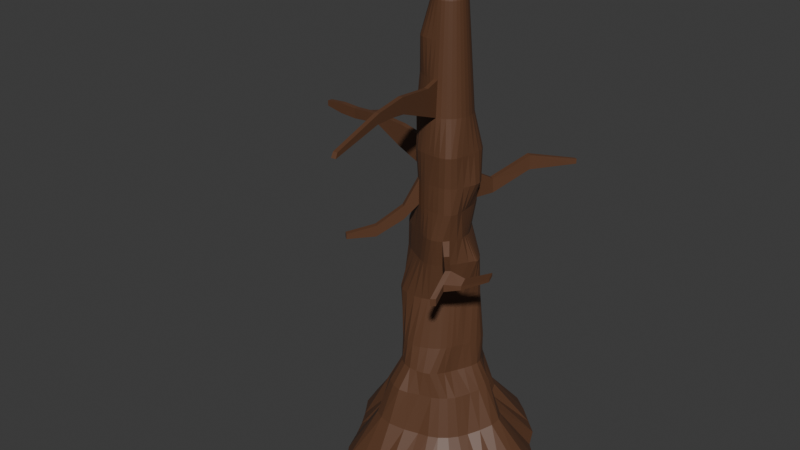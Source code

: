 # Source: deadTree.blend  (saved by Blender 4.5.90; exported with 4.5.12 LTS)
import bpy
from mathutils import Matrix  # noqa: F401  (used for matrix-valued properties, if any)

bpy.ops.wm.read_factory_settings(use_empty=True)
scene = bpy.context.scene
scene.name = 'Scene'

# ---- collections
col_collection = bpy.data.collections.new('Collection'); scene.collection.children.link(col_collection)

# ---- materials (node trees are filled in below, after node groups)
mat_material_001 = bpy.data.materials.new('Material.001')

# ---- material node trees
mat_material_001.use_nodes = True; mat_material_001.node_tree.nodes.clear()
_N = mat_material_001.node_tree.nodes; _L = mat_material_001.node_tree.links
n0 = _N.new('ShaderNodeBsdfPrincipled'); n0.name = 'Principled BSDF'; n0.location = (-200, 100)
n0.inputs[0].default_value = (0.114, 0.04913, 0.02367, 1.0)
n1 = _N.new('ShaderNodeOutputMaterial'); n1.name = 'Material Output'; n1.location = (200, 100)
_L.new(n0.outputs[0], n1.inputs[0])
n1.is_active_output = True

# ---- world
world_world = bpy.data.worlds.new('World'); scene.world = world_world
world_world.use_nodes = True; world_world.node_tree.nodes.clear()
_N = world_world.node_tree.nodes; _L = world_world.node_tree.links
n0 = _N.new('ShaderNodeOutputWorld'); n0.name = 'World Output'; n0.location = (200, 100)
n1 = _N.new('ShaderNodeBackground'); n1.name = 'Background'; n1.location = (-200, 100)
n1.inputs[0].default_value = (0.05088, 0.05088, 0.05088, 1.0)
_L.new(n1.outputs[0], n0.inputs[0])
n0.is_active_output = True
world_world.color = (0.05088, 0.05088, 0.05088)
world_world.sun_shadow_jitter_overblur = 0.0

# ---- meshes
me_cylinder = bpy.data.meshes.new('Cylinder')
me_cylinder.from_pydata([(0.101, 1.405, 1.171), (-0.01739, 1.192, 1.702), (0.315, 1.255, 1.111), (0.1921, 1.066, 1.665), (0.4343, 1.066, 1.049), (0.4295, 0.917, 1.611), (0.5892, 0.894, 1.018), (0.6101, 0.7634, 1.59), (0.7489, 0.7101, 1.018), (0.7069, 0.6089, 1.59), (0.9215, 0.5631, 1.05), (0.7782, 0.4743, 1.598), (1.065, 0.4272, 1.079), (0.8294, 0.3515, 1.604), (1.102, 0.2436, 1.072), (0.84, 0.2224, 1.6), (1.053, 0.03701, 1.043), (0.7912, 0.07212, 1.584), (0.9548, -0.173, 1.008), (0.6993, -0.0858, 1.562), (0.8681, -0.3589, 0.9929), (0.6022, -0.2334, 1.544), (0.7803, -0.5214, 0.9924), (0.5296, -0.3756, 1.545), (0.6636, -0.6636, 0.9924), (0.4664, -0.5408, 1.564), (0.5214, -0.7803, 0.9924), (0.3871, -0.7214, 1.59), (0.356, -0.8829, 0.9989), (0.2766, -0.8489, 1.607), (0.1118, -1.018, 1.045), (0.1351, -0.9185, 1.615), (-0.09706, -1.205, 1.117), (-0.02501, -0.9643, 1.627), (-0.2858, -1.281, 1.155), (-0.2007, -0.9892, 1.646), (-0.5036, -1.228, 1.163), (-0.3943, -0.9428, 1.651), (-0.7084, -1.1, 1.154), (-0.5551, -0.836, 1.644), (-0.8482, -0.9087, 1.126), (-0.6676, -0.7027, 1.637), (-0.851, -0.6319, 1.065), (-0.7257, -0.515, 1.62), (-0.9582, -0.355, 1.041), (-0.8289, -0.2951, 1.615), (-1.16, -0.1654, 1.085), (-0.9434, -0.1171, 1.625), (-1.188, 0.0184, 1.093), (-0.9519, 0.02749, 1.621), (-1.106, 0.1868, 1.068), (-0.877, 0.1493, 1.604), (-0.9401, 0.3692, 1.028), (-0.736, 0.2661, 1.579), (-0.8228, 0.6195, 1.037), (-0.6112, 0.5177, 1.59), (-0.7851, 0.8882, 1.1), (-0.5513, 0.881, 1.657), (-0.6583, 1.119, 1.148), (-0.4691, 1.083, 1.697), (-0.4449, 1.308, 1.181), (-0.3479, 1.194, 1.715), (-0.1853, 1.414, 1.192), (-0.1963, 1.234, 1.718), (0.02337, 0.7008, 3.379), (0.1674, 0.7122, 3.38), (0.3303, 0.7021, 3.378), (0.4907, 0.6432, 3.373), (0.6087, 0.5616, 3.37), (0.6773, 0.4731, 3.369), (0.69, 0.3727, 3.371), (0.6411, 0.2606, 3.373), (0.5666, 0.1337, 3.376), (0.5099, -0.01495, 3.375), (0.4301, -0.1362, 3.371), (0.3605, -0.2336, 3.368), (0.2958, -0.3167, 3.367), (0.2297, -0.388, 3.366), (0.1613, -0.4534, 3.365), (0.08061, -0.5134, 3.365), (-0.02779, -0.5603, 3.365), (-0.1671, -0.6187, 3.367), (-0.3492, -0.6572, 3.369), (-0.5749, -0.6477, 3.374), (-0.7642, -0.5927, 3.379), (-0.8773, -0.4919, 3.385), (-0.917, -0.3503, 3.391), (-0.9039, -0.1654, 3.395), (-0.8991, 0.07379, 3.389), (-0.8394, 0.2551, 3.377), (-0.7697, 0.3625, 3.369), (-0.6881, 0.4409, 3.363), (-0.5845, 0.5051, 3.358), (-0.4558, 0.5716, 3.357), (-0.2947, 0.6436, 3.367), (-0.123, 0.6876, 3.376), (0.007704, 0.6338, 6.954), (0.1459, 0.6335, 6.956), (0.2885, 0.6161, 6.958), (0.425, 0.5787, 6.96), (0.5433, 0.5176, 6.962), (0.633, 0.4306, 6.964), (0.6876, 0.3192, 6.963), (0.7057, 0.1881, 6.962), (0.6912, 0.04424, 6.959), (0.6597, -0.1185, 6.958), (0.6252, -0.2854, 6.959), (0.5869, -0.4277, 6.961), (0.52, -0.5369, 6.963), (0.4175, -0.6065, 6.962), (0.2869, -0.6381, 6.959), (0.1423, -0.6407, 6.956), (0.002296, -0.6307, 6.954), (-0.1262, -0.6203, 6.954), (-0.2557, -0.5984, 6.955), (-0.3758, -0.5537, 6.955), (-0.4727, -0.4773, 6.955), (-0.5414, -0.3711, 6.955), (-0.5863, -0.2474, 6.954), (-0.6156, -0.1225, 6.954), (-0.6276, 5.549e-09, 6.954), (-0.6155, 0.1224, 6.954), (-0.5798, 0.2402, 6.954), (-0.5218, 0.3487, 6.954), (-0.4438, 0.4438, 6.954), (-0.3487, 0.5218, 6.954), (-0.2402, 0.5798, 6.954), (-0.1214, 0.6164, 6.954), (0.0759, 1.536, 0.2654), (0.3761, 1.549, 0.2892), (0.5596, 1.404, 0.2391), (0.667, 1.124, 0.127), (0.8431, 0.8749, 0.08002), (1.103, 0.7101, 0.1355), (1.358, 0.5227, 0.2188), (1.489, 0.2844, 0.2527), (1.469, 0.02814, 0.2253), (1.31, -0.2281, 0.1457), (1.137, -0.4679, 0.08468), (1.017, -0.6796, 0.08064), (0.8649, -0.8649, 0.08064), (0.6796, -1.017, 0.08064), (0.4616, -1.118, 0.07429), (0.2053, -1.165, 0.06253), (-0.05257, -1.37, 0.1723), (-0.3655, -1.539, 0.2959), (-0.6371, -1.506, 0.3257), (-0.8706, -1.37, 0.3195), (-1.022, -1.105, 0.2507), (-0.9539, -0.6807, 0.07042), (-1.238, -0.4631, 0.1499), (-1.552, -0.2684, 0.2841), (-1.612, -0.005112, 0.3065), (-1.444, 0.2264, 0.2207), (-1.133, 0.4197, 0.07801), (-1.11, 0.8103, 0.1749), (-1.084, 1.154, 0.292), (-0.9215, 1.348, 0.3194), (-0.6743, 1.452, 0.3046), (-0.3124, 1.452, 0.2393), (-2.832e-07, 0.3892, 10.23), (0.07593, 0.3817, 10.23), (0.1489, 0.3596, 10.23), (0.2162, 0.3236, 10.23), (0.2752, 0.2752, 10.23), (0.3236, 0.2162, 10.23), (0.3596, 0.1489, 10.23), (0.3817, 0.07593, 10.23), (0.3892, 8.394e-09, 10.23), (0.3817, -0.07593, 10.23), (0.3596, -0.1489, 10.23), (0.3236, -0.2162, 10.23), (0.2752, -0.2752, 10.23), (0.2162, -0.3238, 10.23), (0.1484, -0.3614, 10.23), (0.07448, -0.3863, 10.23), (-0.002322, -0.3965, 10.24), (-0.07881, -0.3908, 10.24), (-0.1518, -0.3687, 10.24), (-0.2186, -0.3311, 10.24), (-0.2767, -0.28, 10.23), (-0.3243, -0.2182, 10.23), (-0.3597, -0.1492, 10.23), (-0.3817, -0.07593, 10.23), (-0.3892, 8.394e-09, 10.23), (-0.3817, 0.07593, 10.23), (-0.3596, 0.1489, 10.23), (-0.3236, 0.2162, 10.23), (-0.2752, 0.2752, 10.23), (-0.2162, 0.3236, 10.23), (-0.1489, 0.3596, 10.23), (-0.07593, 0.3817, 10.23), (0.546, 0.1234, 4.958), (0.5668, 0.053, 4.967), (-0.5088, -0.4451, 4.988), (-0.6909, -0.3474, 4.989), (0.581, -0.01248, 4.978), (-0.8619, -0.2248, 4.99), (0.5945, -0.08448, 4.988), (-0.972, -0.07537, 4.991), (0.6057, -0.1788, 4.993), (-1.004, 0.08166, 4.99), (0.564, -0.3159, 4.991), (-0.977, 0.2282, 4.989), (0.4773, -0.4745, 4.99), (-0.9063, 0.3564, 4.989), (0.3819, -0.6003, 4.991), (-0.7992, 0.4617, 4.988), (0.2701, -0.678, 4.992), (0.02949, 0.7498, 4.986), (0.139, 0.7232, 4.986), (-0.6553, 0.539, 4.988), (0.1477, -0.7085, 4.991), (0.2337, 0.6521, 4.984), (-0.4781, 0.6032, 4.988), (0.01762, -0.6947, 4.99), (0.3275, 0.5316, 4.974), (-0.2885, 0.6808, 4.988), (-0.1141, -0.6482, 4.989), (0.4247, 0.3712, 4.96), (-0.1088, 0.7353, 4.986), (-0.2384, -0.5872, 4.988), (0.5039, 0.222, 4.954), (-0.3585, -0.5222, 4.988), (0.7342, 0.2739, 6.261), (-0.4438, -0.4438, 6.255), (0.0006418, 0.6282, 6.255), (0.7885, 0.1403, 6.259), (-0.5218, -0.3487, 6.255), (0.7758, 0.01439, 6.255), (-0.5798, -0.2402, 6.255), (0.7219, -0.1104, 6.251), (-0.6155, -0.1224, 6.255), (0.6547, -0.2474, 6.249), (-0.6276, 5.549e-09, 6.255), (0.5919, -0.3934, 6.251), (-0.6155, 0.1224, 6.255), (0.5122, -0.5193, 6.254), (-0.5798, 0.2402, 6.255), (0.395, -0.5882, 6.256), (-0.5218, 0.3487, 6.255), (0.261, -0.6141, 6.256), (0.1283, 0.621, 6.256), (-0.4438, 0.4438, 6.255), (0.1271, -0.6228, 6.255), (0.2581, 0.5959, 6.257), (-0.3487, 0.5218, 6.255), (-6.054e-07, -0.6276, 6.255), (0.3836, 0.5521, 6.258), (-0.2402, 0.5798, 6.255), (-0.1224, -0.6155, 6.255), (0.5012, 0.487, 6.26), (-0.1224, 0.6155, 6.255), (-0.2402, -0.5798, 6.255), (0.6244, 0.3951, 6.261), (-0.3487, -0.5218, 6.255), (0.8246, 0.1345, 4.363), (-0.7257, -0.3248, 4.341), (0.8175, 0.09303, 4.369), (-0.9108, -0.1802, 4.346), (0.7896, 0.05481, 4.378), (-1.004, -0.02138, 4.343), (0.7083, -0.06356, 4.371), (-1.025, 0.1327, 4.338), (0.533, -0.2712, 4.348), (-1.009, 0.2848, 4.332), (0.4279, -0.4146, 4.338), (-0.9613, 0.4254, 4.327), (0.3223, -0.5075, 4.334), (-0.8753, 0.5404, 4.323), (0.2182, -0.5787, 4.332), (0.1926, 0.7817, 4.345), (-0.7358, 0.6146, 4.322), (0.1127, -0.6265, 4.328), (0.3193, 0.7324, 4.355), (-0.5199, 0.6192, 4.322), (-0.0005588, -0.6428, 4.326), (0.5174, 0.5777, 4.37), (-0.266, 0.6072, 4.321), (-0.1212, -0.6269, 4.325), (0.6865, 0.3891, 4.374), (-0.05461, 0.6995, 4.33), (-0.2397, -0.5851, 4.325), (0.7684, 0.2799, 4.369), (-0.367, -0.5206, 4.326), (0.8071, 0.197, 4.364), (-0.5302, -0.4356, 4.332), (0.08231, 0.7675, 4.338), (0.3938, 0.8113, 2.197), (0.561, 0.7418, 2.186), (0.5104, -0.3428, 2.184), (0.4409, -0.4524, 2.184), (-0.6594, -0.6796, 2.188), (-0.7567, -0.5283, 2.186), (-0.568, 1.019, 2.225), (-0.4387, 1.09, 2.232), (0.7843, 0.2419, 2.188), (0.7209, 0.07952, 2.187), (-0.05461, -0.806, 2.189), (-0.2371, -0.8498, 2.188), (-0.9188, 0.2491, 2.204), (-0.8352, 0.4808, 2.202), (0.6796, 0.6423, 2.183), (0.3538, -0.5564, 2.186), (-0.7778, -0.3304, 2.182), (-0.2734, 1.092, 2.235), (0.6366, -0.07912, 2.184), (-0.3966, -0.838, 2.187), (-0.7207, 0.709, 2.206), (0.7629, 0.5283, 2.186), (0.247, -0.646, 2.188), (-0.8233, -0.1201, 2.189), (-0.0636, 1.015, 2.232), (0.1614, 0.8802, 2.218), (0.5661, -0.2243, 2.184), (-0.534, -0.7807, 2.187), (-0.6616, 0.8922, 2.216), (0.7995, 0.3943, 2.188), (0.1154, -0.727, 2.189), (-0.8844, 0.05629, 2.199), (0.6535, -0.7039, 4.761), (0.566, -0.7881, 4.76), (0.642, -0.6893, 4.343), (0.5562, -0.7701, 4.342), (1.183, -1.338, 4.872), (1.088, -1.422, 4.874), (1.181, -1.335, 4.702), (1.088, -1.422, 4.704), (1.262, -1.938, 4.495), (1.167, -2.016, 4.495), (1.262, -1.938, 4.325), (1.167, -2.016, 4.325), (-2.059, 0.2695, 7.11), (-2.072, 0.1471, 7.11), (-2.121, 0.1471, 6.888), (-2.109, 0.2695, 6.888), (-2.903, 0.3998, 7.014), (-2.915, 0.2774, 7.014), (-2.915, 0.2774, 6.764), (-2.903, 0.3998, 6.764), (-1.372, 0.1958, 6.535), (-1.322, 0.1958, 7.074), (-1.334, 0.0734, 7.074), (-1.384, 0.0734, 6.535), (-3.84, 0.4921, 6.955), (-3.852, 0.3697, 6.955), (-3.852, 0.3697, 6.824), (-3.84, 0.4921, 6.824), (-0.4853, 0.1915, 8.607), (-0.4233, 0.2817, 8.606), (0.2819, -0.4219, 8.606), (0.1942, -0.4688, 8.606), (-5.344e-07, 0.5075, 8.606), (0.099, 0.4977, 8.606), (-0.3588, 0.3588, 8.606), (0.099, -0.4977, 8.606), (0.1942, 0.4688, 8.606), (-0.2819, 0.4219, 8.606), (-5.344e-07, -0.5075, 8.606), (0.2819, 0.4219, 8.606), (-0.1942, 0.4688, 8.606), (-0.099, -0.4977, 8.606), (0.3588, 0.3588, 8.606), (-0.099, 0.4977, 8.606), (-0.2016, -0.4732, 8.606), (0.4219, 0.2819, 8.606), (-0.3089, -0.4377, 8.608), (0.4688, 0.1942, 8.606), (-0.4169, -0.3888, 8.611), (0.4977, 0.099, 8.606), (-0.5117, -0.3213, 8.613), (0.5075, 6.983e-09, 8.606), (-0.5733, -0.2327, 8.614), (0.4977, -0.099, 8.606), (-0.5964, -0.1292, 8.613), (0.4688, -0.1942, 8.606), (-0.5824, -0.01871, 8.612), (0.4219, -0.2819, 8.606), (-0.5401, 0.09101, 8.609), (0.3588, -0.3588, 8.606), (-0.4143, 0.1715, 9.419), (0.2491, -0.3728, 9.419), (-4.088e-07, 0.4483, 9.419), (-0.3728, 0.2491, 9.419), (0.1716, -0.4142, 9.419), (0.08747, 0.4397, 9.419), (-0.317, 0.317, 9.419), (0.08747, -0.4397, 9.419), (0.1716, 0.4142, 9.419), (-0.2491, 0.3728, 9.419), (-0.00219, -0.4503, 9.419), (0.2491, 0.3728, 9.419), (-0.1716, 0.4142, 9.419), (-0.1095, -0.4587, 9.421), (0.317, 0.317, 9.419), (-0.08747, 0.4397, 9.419), (-0.2311, -0.4636, 9.425), (0.3728, 0.2491, 9.419), (-0.3465, -0.4507, 9.428), (0.4142, 0.1716, 9.419), (-0.4373, -0.4099, 9.43), (0.4397, 0.08747, 9.419), (-0.4962, -0.3416, 9.43), (0.4483, 7.688e-09, 9.419), (-0.5213, -0.25, 9.429), (0.4397, -0.08747, 9.419), (-0.5139, -0.1405, 9.426), (0.4142, -0.1716, 9.419), (-0.4828, -0.02344, 9.422), (0.3728, -0.2491, 9.419), (-0.4468, 0.08326, 9.419), (0.317, -0.317, 9.419), (-0.4711, 0.3148, 7.792), (0.2168, -0.5235, 7.792), (0.1105, 0.5557, 7.792), (-0.4007, 0.4007, 7.792), (0.1105, -0.5557, 7.792), (0.2168, 0.5235, 7.792), (-0.3148, 0.4711, 7.792), (-6.6e-07, -0.5666, 7.792), (0.3148, 0.4711, 7.792), (-0.2168, 0.5235, 7.792), (-0.1105, -0.5557, 7.792), (0.4007, 0.4007, 7.792), (-0.1105, 0.5557, 7.792), (-0.2207, -0.526, 7.793), (0.4711, 0.3148, 7.792), (-0.3389, -0.4861, 7.794), (0.5235, 0.2168, 7.792), (-0.4626, -0.4345, 7.797), (0.5557, 0.1105, 7.792), (-0.5671, -0.361, 7.8), (0.5666, 6.277e-09, 7.792), (-0.6293, -0.262, 7.801), (0.5557, -0.1105, 7.792), (-0.6452, -0.1443, 7.799), (0.5235, -0.2168, 7.792), (-0.6208, -0.01745, 7.796), (0.4711, -0.3148, 7.792), (-0.5763, 0.1051, 7.794), (0.4007, -0.4007, 7.792), (-0.526, 0.2162, 7.792), (0.3148, -0.4711, 7.792), (-6.6e-07, 0.5666, 7.792), (0.5778, 0.0862, 5.642), (-0.5352, -0.3488, 5.645), (0.5881, -0.01672, 5.643), (-0.6093, -0.2405, 5.645), (0.5982, -0.1211, 5.644), (-0.6625, -0.1207, 5.645), (0.6056, -0.2347, 5.644), (-0.6888, 0.007194, 5.645), (0.6096, -0.3813, 5.644), (-0.6809, 0.1362, 5.645), (0.5426, -0.5294, 5.642), (-0.638, 0.2584, 5.645), (0.4088, -0.6111, 5.643), (-0.5651, 0.367, 5.645), (0.2711, -0.6393, 5.643), (0.1456, 0.6426, 5.628), (-0.4705, 0.4579, 5.645), (0.136, -0.6417, 5.644), (0.2654, 0.6262, 5.623), (-0.3621, 0.5297, 5.645), (0.002008, -0.6315, 5.645), (0.3773, 0.5834, 5.623), (-0.2411, 0.5844, 5.643), (-0.1224, -0.6155, 5.645), (0.476, 0.4942, 5.627), (-0.1116, 0.6206, 5.64), (-0.2402, -0.5798, 5.645), (0.536, 0.3453, 5.633), (-0.3487, -0.5218, 5.645), (0.5644, 0.1997, 5.639), (-0.4467, -0.4438, 5.645), (0.0194, 0.6401, 5.635), (-2.493, 0.2122, 7.062), (-2.518, 0.2122, 6.826), (-2.506, 0.3347, 6.826), (-2.481, 0.3347, 7.062), (0.9293, -1.027, 4.521), (0.835, -1.104, 4.523), (0.9261, -1.031, 4.816), (0.831, -1.11, 4.816), (1.128, -1.719, 4.514), (1.128, -1.719, 4.685), (1.219, -1.63, 4.685), (1.221, -1.636, 4.515), (-3.371, 0.446, 6.764), (-3.371, 0.446, 7.014), (-3.383, 0.3235, 7.014), (-3.383, 0.3235, 6.764), (-2.026, 0.6922, 7.013), (-2.065, 0.6922, 6.878), (-2.361, 0.7573, 6.984), (-2.38, 0.7573, 6.841), (-1.972, 1.107, 7.006), (-2.011, 1.107, 6.872), (-2.307, 1.172, 6.977), (-2.327, 1.172, 6.834), (-2.075, 1.531, 7.002), (-2.085, 1.531, 6.867), (-2.158, 1.596, 6.973), (-2.163, 1.596, 6.83), (1.183, -1.338, 4.872), (1.181, -1.335, 4.702), (0.9293, -1.027, 4.521), (0.9261, -1.031, 4.816), (1.518, -1.286, 4.79), (1.516, -1.283, 4.693), (1.534, -1.442, 4.684), (1.536, -1.45, 4.588), (2.206, -1.305, 5.187), (2.206, -1.305, 5.113), (2.223, -1.432, 5.105), (2.223, -1.432, 5.032), (0.1344, -0.8576, 8.522), (0.03545, -0.8674, 8.522), (0.146, -0.9156, 7.935), (0.03545, -0.9265, 7.935), (0.2243, -1.77, 8.629), (0.1253, -1.779, 8.629), (0.2358, -1.828, 8.293), (0.1253, -1.838, 8.293), (0.3031, -2.57, 8.55), (0.2041, -2.58, 8.55), (0.3146, -2.628, 8.338), (0.2041, -2.639, 8.338), (0.4345, -3.904, 8.214), (0.3355, -3.913, 8.214), (0.446, -3.962, 8.105), (0.3355, -3.973, 8.105), (0.4139, 1.075, 5.976), (0.5245, 1.016, 5.977), (0.4245, 1.085, 5.632), (0.5355, 1.028, 5.634), (0.9202, 1.759, 6.456), (1.029, 1.701, 6.455), (0.9138, 1.763, 6.107), (1.024, 1.704, 6.106), (1.75, 2.427, 6.352), (1.811, 2.394, 6.352), (1.75, 2.427, 6.236), (1.811, 2.394, 6.236), (-0.6574, -0.7041, 5.305), (-0.6574, -0.7041, 5.63), (-0.5623, -0.7822, 5.63), (-0.5623, -0.7822, 5.305), (-1.048, -1.18, 4.94), (-1.048, -1.18, 5.201), (-0.9529, -1.258, 5.201), (-0.9529, -1.258, 4.94), (-1.47, -1.694, 4.94), (-1.47, -1.694, 5.06), (-1.375, -1.772, 5.06), (-1.375, -1.772, 4.94), (0.1266, 2.533, -0.8233), (0.5416, 2.519, -0.8076), (0.9175, 2.256, -0.8354), (1.292, 1.926, -0.8589), (1.609, 1.644, -0.8642), (1.803, 1.216, -0.8955), (2.142, 0.8678, -0.8612), (2.41, 0.4738, -0.8258), (2.397, 0.02138, -0.8403), (2.158, -0.4176, -0.8895), (1.978, -0.8192, -0.9041), (1.78, -1.189, -0.9041), (1.514, -1.514, -0.9041), (1.189, -1.78, -0.9041), (0.8176, -1.974, -0.9049), (0.4002, -2.055, -0.913), (-7.007e-08, -2.141, -0.9041), (-0.419, -2.103, -0.9055), (-0.8878, -2.093, -0.9591), (-1.348, -2.01, -1.019), (-1.598, -1.628, -0.9624), (-1.748, -1.165, -0.9063), (-1.928, -0.7803, -0.9076), (-2.133, -0.4175, -0.8958), (-2.4, -0.005686, -0.8547), (-2.495, 0.4902, -0.809), (-2.22, 0.8772, -0.8424), (-1.723, 1.159, -0.9097), (-1.518, 1.543, -0.8942), (-1.315, 2.005, -0.8404), (-0.9724, 2.338, -0.8075), (-0.4839, 2.475, -0.8146), (0.00173, 0.175, 11.19), (0.03478, 0.1717, 11.19), (0.06655, 0.1621, 11.19), (0.09583, 0.1464, 11.19), (0.1215, 0.1254, 11.19), (0.1426, 0.0997, 11.19), (0.1582, 0.07042, 11.19), (0.1679, 0.03864, 11.19), (0.1711, 0.005596, 11.19), (0.1679, -0.02745, 11.19), (0.1582, -0.05922, 11.19), (0.1426, -0.08851, 11.19), (0.1215, -0.1142, 11.19), (0.09581, -0.1353, 11.19), (0.06629, -0.1517, 11.19), (0.03414, -0.1625, 11.2), (0.0007196, -0.167, 11.2), (-0.03257, -0.1645, 11.2), (-0.06435, -0.1548, 11.2), (-0.09341, -0.1385, 11.2), (-0.1187, -0.1162, 11.2), (-0.1394, -0.08938, 11.19), (-0.1548, -0.05933, 11.19), (-0.1644, -0.02745, 11.19), (-0.1677, 0.005596, 11.19), (-0.1644, 0.03864, 11.19), (-0.1548, 0.07042, 11.19), (-0.1391, 0.0997, 11.19), (-0.118, 0.1254, 11.19), (-0.09237, 0.1464, 11.19), (-0.06309, 0.1621, 11.19), (-0.03131, 0.1717, 11.19)], [], [(0, 1, 3, 2), (2, 3, 5, 4), (4, 5, 7, 6), (6, 7, 9, 8), (8, 9, 11, 10), (10, 11, 13, 12), (12, 13, 15, 14), (14, 15, 17, 16), (16, 17, 19, 18), (18, 19, 21, 20), (20, 21, 23, 22), (22, 23, 25, 24), (24, 25, 27, 26), (26, 27, 29, 28), (28, 29, 31, 30), (30, 31, 33, 32), (32, 33, 35, 34), (34, 35, 37, 36), (36, 37, 39, 38), (38, 39, 41, 40), (40, 41, 43, 42), (42, 43, 45, 44), (44, 45, 47, 46), (46, 47, 49, 48), (48, 49, 51, 50), (50, 51, 53, 52), (52, 53, 55, 54), (54, 55, 57, 56), (56, 57, 59, 58), (58, 59, 61, 60), (289, 288, 66, 67), (60, 61, 63, 62), (62, 63, 1, 0), (14, 16, 136, 135), (227, 224, 102, 103), (291, 290, 75, 76), (293, 292, 84, 85), (295, 294, 93, 94), (297, 296, 71, 72), (299, 298, 80, 81), (301, 300, 89, 90), (302, 289, 67, 68), (303, 291, 76, 77), (304, 293, 85, 86), (305, 295, 94, 95), (306, 297, 72, 73), (307, 299, 81, 82), (308, 301, 90, 91), (309, 302, 68, 69), (310, 303, 77, 78), (311, 304, 86, 87), (313, 312, 64, 65), (312, 305, 95, 64), (314, 306, 73, 74), (315, 307, 82, 83), (316, 308, 91, 92), (317, 309, 69, 70), (318, 310, 78, 79), (319, 311, 87, 88), (288, 313, 65, 66), (290, 314, 74, 75), (292, 315, 83, 84), (294, 316, 92, 93), (296, 317, 70, 71), (298, 318, 79, 80), (300, 319, 88, 89), (383, 380, 186, 187), (228, 225, 116, 117), (229, 227, 103, 104), (230, 228, 117, 118), (231, 229, 104, 105), (232, 230, 118, 119), (233, 231, 105, 106), (234, 232, 119, 120), (235, 233, 106, 107), (341, 340, 335, 332), (237, 235, 107, 108), (238, 236, 121, 122), (239, 237, 108, 109), (240, 238, 122, 123), (241, 239, 109, 110), (242, 226, 96, 97), (243, 240, 123, 124), (244, 241, 110, 111), (245, 242, 97, 98), (246, 243, 124, 125), (247, 244, 111, 112), (248, 245, 98, 99), (249, 246, 125, 126), (250, 247, 112, 113), (251, 248, 99, 100), (252, 249, 126, 127), (253, 250, 113, 114), (254, 251, 100, 101), (226, 252, 127, 96), (255, 253, 114, 115), (224, 254, 101, 102), (225, 255, 115, 116), (131, 132, 560, 559), (32, 34, 145, 144), (50, 52, 154, 153), (6, 8, 132, 131), (24, 26, 141, 140), (42, 44, 150, 149), (60, 62, 159, 158), (16, 18, 137, 136), (34, 36, 146, 145), (52, 54, 155, 154), (8, 10, 133, 132), (26, 28, 142, 141), (44, 46, 151, 150), (0, 2, 129, 128), (62, 0, 128, 159), (18, 20, 138, 137), (36, 38, 147, 146), (54, 56, 156, 155), (10, 12, 134, 133), (28, 30, 143, 142), (46, 48, 152, 151), (2, 4, 130, 129), (20, 22, 139, 138), (38, 40, 148, 147), (56, 58, 157, 156), (12, 14, 135, 134), (30, 32, 144, 143), (48, 50, 153, 152), (4, 6, 131, 130), (22, 24, 140, 139), (40, 42, 149, 148), (58, 60, 158, 157), (167, 166, 594, 595), (384, 381, 173, 174), (385, 382, 160, 161), (386, 383, 187, 188), (387, 384, 174, 175), (388, 385, 161, 162), (389, 386, 188, 189), (390, 387, 175, 176), (391, 388, 162, 163), (392, 389, 189, 190), (393, 390, 176, 177), (394, 391, 163, 164), (395, 392, 190, 191), (396, 393, 177, 178), (397, 394, 164, 165), (382, 395, 191, 160), (398, 396, 178, 179), (399, 397, 165, 166), (400, 398, 179, 180), (401, 399, 166, 167), (402, 400, 180, 181), (403, 401, 167, 168), (404, 402, 181, 182), (405, 403, 168, 169), (406, 404, 182, 183), (407, 405, 169, 170), (408, 406, 183, 184), (409, 407, 170, 171), (410, 408, 184, 185), (411, 409, 171, 172), (380, 410, 185, 186), (381, 411, 172, 173), (286, 284, 223, 194), (285, 283, 222, 192), (284, 282, 221, 223), (287, 281, 220, 209), (283, 280, 219, 222), (282, 279, 218, 221), (281, 278, 217, 220), (280, 277, 216, 219), (279, 276, 215, 218), (278, 275, 214, 217), (277, 274, 213, 216), (276, 273, 212, 215), (275, 272, 211, 214), (274, 271, 210, 213), (273, 270, 208, 212), (272, 269, 207, 211), (271, 287, 209, 210), (270, 268, 206, 208), (269, 267, 205, 207), (266, 204, 320, 322), (267, 265, 203, 205), (266, 264, 202, 204), (265, 263, 201, 203), (264, 262, 200, 202), (263, 261, 199, 201), (262, 260, 198, 200), (261, 259, 197, 199), (260, 258, 196, 198), (259, 257, 195, 197), (258, 256, 193, 196), (257, 286, 194, 195), (256, 285, 192, 193), (225, 474, 544, 545), (473, 471, 254, 224), (472, 470, 253, 255), (475, 469, 252, 226), (471, 468, 251, 254), (470, 467, 250, 253), (469, 466, 249, 252), (468, 465, 248, 251), (467, 464, 247, 250), (466, 463, 246, 249), (245, 248, 533, 532), (464, 461, 244, 247), (463, 460, 243, 246), (462, 459, 242, 245), (461, 458, 241, 244), (460, 457, 240, 243), (459, 475, 226, 242), (458, 456, 239, 241), (457, 455, 238, 240), (456, 454, 237, 239), (455, 453, 236, 238), (454, 452, 235, 237), (453, 451, 234, 236), (452, 450, 233, 235), (451, 449, 232, 234), (450, 448, 231, 233), (449, 447, 230, 232), (448, 446, 229, 231), (447, 445, 228, 230), (446, 444, 227, 229), (445, 474, 225, 228), (444, 473, 224, 227), (71, 70, 285, 256), (85, 84, 286, 257), (72, 71, 256, 258), (86, 85, 257, 259), (73, 72, 258, 260), (87, 86, 259, 261), (74, 73, 260, 262), (88, 87, 261, 263), (75, 74, 262, 264), (89, 88, 263, 265), (76, 75, 264, 266), (90, 89, 265, 267), (77, 76, 266, 268), (91, 90, 267, 269), (78, 77, 268, 270), (65, 64, 287, 271), (92, 91, 269, 272), (79, 78, 270, 273), (66, 65, 271, 274), (93, 92, 272, 275), (80, 79, 273, 276), (67, 66, 274, 277), (94, 93, 275, 278), (81, 80, 276, 279), (68, 67, 277, 280), (95, 94, 278, 281), (82, 81, 279, 282), (69, 68, 280, 283), (64, 95, 281, 287), (83, 82, 282, 284), (70, 69, 283, 285), (84, 83, 284, 286), (51, 49, 319, 300), (33, 31, 318, 298), (15, 13, 317, 296), (59, 57, 316, 294), (41, 39, 315, 292), (23, 21, 314, 290), (5, 3, 313, 288), (49, 47, 311, 319), (31, 29, 310, 318), (13, 11, 309, 317), (57, 55, 308, 316), (39, 37, 307, 315), (21, 19, 306, 314), (1, 63, 305, 312), (3, 1, 312, 313), (47, 45, 304, 311), (29, 27, 303, 310), (11, 9, 302, 309), (55, 53, 301, 308), (37, 35, 299, 307), (19, 17, 297, 306), (63, 61, 295, 305), (45, 43, 293, 304), (27, 25, 291, 303), (9, 7, 289, 302), (53, 51, 300, 301), (35, 33, 298, 299), (17, 15, 296, 297), (61, 59, 294, 295), (43, 41, 292, 293), (25, 23, 290, 291), (7, 5, 288, 289), (481, 480, 326, 327), (204, 206, 321, 320), (268, 266, 322, 323), (206, 268, 323, 321), (485, 484, 331, 329), (324, 326, 505, 504), (483, 481, 327, 325), (482, 483, 325, 324), (331, 330, 328, 329), (486, 485, 329, 328), (484, 487, 330, 331), (487, 486, 328, 330), (477, 476, 337, 338), (342, 341, 332, 333), (343, 342, 333, 334), (340, 343, 334, 335), (489, 488, 347, 344), (479, 478, 339, 336), (476, 479, 336, 337), (478, 477, 338, 339), (236, 234, 343, 340), (234, 120, 342, 343), (120, 121, 341, 342), (121, 236, 340, 341), (347, 346, 345, 344), (490, 489, 344, 345), (488, 491, 346, 347), (491, 490, 345, 346), (442, 440, 379, 350), (441, 439, 378, 348), (440, 438, 377, 379), (439, 437, 376, 378), (438, 436, 375, 377), (437, 435, 374, 376), (436, 434, 373, 375), (435, 433, 372, 374), (434, 432, 371, 373), (433, 431, 370, 372), (432, 430, 369, 371), (431, 429, 368, 370), (430, 428, 367, 369), (429, 427, 366, 368), (428, 426, 365, 367), (427, 425, 364, 366), (443, 424, 363, 352), (426, 423, 362, 365), (425, 422, 361, 364), (424, 421, 360, 363), (423, 420, 359, 362), (422, 419, 358, 361), (421, 418, 357, 360), (420, 417, 356, 359), (358, 419, 519, 517), (418, 415, 354, 357), (417, 414, 353, 356), (416, 413, 351, 355), (415, 412, 349, 354), (414, 443, 352, 353), (413, 442, 350, 351), (412, 441, 348, 349), (350, 379, 411, 381), (348, 378, 410, 380), (379, 377, 409, 411), (378, 376, 408, 410), (377, 375, 407, 409), (376, 374, 406, 408), (375, 373, 405, 407), (374, 372, 404, 406), (373, 371, 403, 405), (372, 370, 402, 404), (371, 369, 401, 403), (370, 368, 400, 402), (369, 367, 399, 401), (368, 366, 398, 400), (367, 365, 397, 399), (366, 364, 396, 398), (352, 363, 395, 382), (365, 362, 394, 397), (364, 361, 393, 396), (363, 360, 392, 395), (362, 359, 391, 394), (361, 358, 390, 393), (360, 357, 389, 392), (359, 356, 388, 391), (358, 355, 387, 390), (357, 354, 386, 389), (356, 353, 385, 388), (355, 351, 384, 387), (354, 349, 383, 386), (353, 352, 382, 385), (351, 350, 381, 384), (349, 348, 380, 383), (123, 122, 441, 412), (110, 109, 442, 413), (97, 96, 443, 414), (124, 123, 412, 415), (111, 110, 413, 416), (98, 97, 414, 417), (125, 124, 415, 418), (112, 111, 416, 419), (99, 98, 417, 420), (126, 125, 418, 421), (113, 112, 419, 422), (100, 99, 420, 423), (127, 126, 421, 424), (114, 113, 422, 425), (101, 100, 423, 426), (96, 127, 424, 443), (115, 114, 425, 427), (102, 101, 426, 428), (116, 115, 427, 429), (103, 102, 428, 430), (117, 116, 429, 431), (104, 103, 430, 432), (118, 117, 431, 433), (105, 104, 432, 434), (119, 118, 433, 435), (106, 105, 434, 436), (120, 119, 435, 437), (107, 106, 436, 438), (121, 120, 437, 439), (108, 107, 438, 440), (122, 121, 439, 441), (109, 108, 440, 442), (193, 192, 473, 444), (195, 194, 474, 445), (196, 193, 444, 446), (197, 195, 445, 447), (198, 196, 446, 448), (199, 197, 447, 449), (200, 198, 448, 450), (201, 199, 449, 451), (202, 200, 450, 452), (203, 201, 451, 453), (204, 202, 452, 454), (205, 203, 453, 455), (206, 204, 454, 456), (207, 205, 455, 457), (208, 206, 456, 458), (210, 209, 475, 459), (211, 207, 457, 460), (212, 208, 458, 461), (213, 210, 459, 462), (214, 211, 460, 463), (215, 212, 461, 464), (216, 213, 462, 465), (217, 214, 463, 466), (218, 215, 464, 467), (219, 216, 465, 468), (220, 217, 466, 469), (221, 218, 467, 470), (222, 219, 468, 471), (209, 220, 469, 475), (223, 221, 470, 472), (192, 222, 471, 473), (194, 223, 472, 474), (335, 334, 477, 478), (333, 332, 479, 476), (479, 332, 492, 494), (334, 333, 476, 477), (320, 321, 483, 482), (321, 323, 481, 483), (322, 320, 482, 480), (323, 322, 480, 481), (486, 487, 511, 510), (327, 326, 487, 484), (324, 325, 485, 486), (325, 327, 484, 485), (338, 337, 490, 491), (339, 338, 491, 488), (337, 336, 489, 490), (336, 339, 488, 489), (495, 494, 498, 499), (335, 478, 495, 493), (332, 335, 493, 492), (478, 479, 494, 495), (497, 499, 503, 501), (494, 492, 496, 498), (493, 495, 499, 497), (492, 493, 497, 496), (500, 501, 503, 502), (496, 497, 501, 500), (499, 498, 502, 503), (498, 496, 500, 502), (506, 507, 504, 505), (480, 482, 507, 506), (482, 324, 504, 507), (326, 480, 506, 505), (511, 509, 513, 515), (324, 486, 510, 508), (326, 324, 508, 509), (487, 326, 509, 511), (513, 512, 514, 515), (509, 508, 512, 513), (510, 511, 515, 514), (508, 510, 514, 512), (517, 519, 523, 521), (355, 358, 517, 516), (419, 416, 518, 519), (416, 355, 516, 518), (521, 523, 527, 525), (516, 517, 521, 520), (519, 518, 522, 523), (518, 516, 520, 522), (527, 526, 530, 531), (520, 521, 525, 524), (523, 522, 526, 527), (522, 520, 524, 526), (531, 530, 528, 529), (526, 524, 528, 530), (525, 527, 531, 529), (524, 525, 529, 528), (532, 533, 537, 536), (465, 462, 534, 535), (462, 245, 532, 534), (248, 465, 535, 533), (539, 538, 542, 543), (535, 534, 538, 539), (534, 532, 536, 538), (533, 535, 539, 537), (543, 542, 540, 541), (538, 536, 540, 542), (537, 539, 543, 541), (536, 537, 541, 540), (544, 547, 551, 548), (255, 225, 545, 546), (474, 472, 547, 544), (472, 255, 546, 547), (550, 549, 553, 554), (546, 545, 549, 550), (547, 546, 550, 551), (545, 544, 548, 549), (552, 555, 554, 553), (551, 550, 554, 555), (549, 548, 552, 553), (548, 551, 555, 552), (556, 557, 558, 559, 560, 561, 562, 563, 564, 565, 566, 567, 568, 569, 570, 571, 572, 573, 574, 575, 576, 577, 578, 579, 580, 581, 582, 583, 584, 585, 586, 587), (158, 159, 587, 586), (145, 146, 574, 573), (132, 133, 561, 560), (159, 128, 556, 587), (146, 147, 575, 574), (133, 134, 562, 561), (147, 148, 576, 575), (134, 135, 563, 562), (148, 149, 577, 576), (135, 136, 564, 563), (149, 150, 578, 577), (136, 137, 565, 564), (150, 151, 579, 578), (137, 138, 566, 565), (151, 152, 580, 579), (138, 139, 567, 566), (152, 153, 581, 580), (139, 140, 568, 567), (153, 154, 582, 581), (140, 141, 569, 568), (154, 155, 583, 582), (141, 142, 570, 569), (128, 129, 557, 556), (155, 156, 584, 583), (142, 143, 571, 570), (129, 130, 558, 557), (156, 157, 585, 584), (143, 144, 572, 571), (130, 131, 559, 558), (157, 158, 586, 585), (144, 145, 573, 572), (589, 588, 619, 618, 617, 616, 615, 614, 613, 612, 611, 610, 609, 608, 607, 606, 605, 604, 603, 602, 601, 600, 599, 598, 597, 596, 595, 594, 593, 592, 591, 590), (181, 180, 608, 609), (168, 167, 595, 596), (182, 181, 609, 610), (169, 168, 596, 597), (183, 182, 610, 611), (170, 169, 597, 598), (184, 183, 611, 612), (171, 170, 598, 599), (185, 184, 612, 613), (172, 171, 599, 600), (186, 185, 613, 614), (173, 172, 600, 601), (187, 186, 614, 615), (174, 173, 601, 602), (161, 160, 588, 589), (188, 187, 615, 616), (175, 174, 602, 603), (162, 161, 589, 590), (189, 188, 616, 617), (176, 175, 603, 604), (163, 162, 590, 591), (190, 189, 617, 618), (177, 176, 604, 605), (164, 163, 591, 592), (191, 190, 618, 619), (178, 177, 605, 606), (165, 164, 592, 593), (160, 191, 619, 588), (179, 178, 606, 607), (166, 165, 593, 594), (180, 179, 607, 608)])
_uv = me_cylinder.uv_layers.new(name='UVMap')
_uv.uv.foreach_set('vector', [1.0, 0.5, 1.0, 1.0, 0.9688, 1.0, 0.9688, 0.5, 0.9688, 0.5, 0.9688, 1.0, 0.9375, 1.0, 0.9375, 0.5, 0.9375, 0.5, 0.9375, 1.0, 0.9062, 1.0, 0.9062, 0.5, 0.9062, 0.5, 0.9062, 1.0, 0.875, 1.0, 0.875, 0.5, 0.875, 0.5, 0.875, 1.0, 0.8438, 1.0, 0.8438, 0.5, 0.8438, 0.5, 0.8438, 1.0, 0.8125, 1.0, 0.8125, 0.5, 0.8125, 0.5, 0.8125, 1.0, 0.7812, 1.0, 0.7812, 0.5, 0.7812, 0.5, 0.7812, 1.0, 0.75, 1.0, 0.75, 0.5, 0.75, 0.5, 0.75, 1.0, 0.7188, 1.0, 0.7188, 0.5, 0.7188, 0.5, 0.7188, 1.0, 0.6875, 1.0, 0.6875, 0.5, 0.6875, 0.5, 0.6875, 1.0, 0.6562, 1.0, 0.6562, 0.5, 0.6562, 0.5, 0.6562, 1.0, 0.625, 1.0, 0.625, 0.5, 0.625, 0.5, 0.625, 1.0, 0.5938, 1.0, 0.5938, 0.5, 0.5938, 0.5, 0.5938, 1.0, 0.5625, 1.0, 0.5625, 0.5, 0.5625, 0.5, 0.5625, 1.0, 0.5312, 1.0, 0.5312, 0.5, 0.5312, 0.5, 0.5312, 1.0, 0.5, 1.0, 0.5, 0.5, 0.5, 0.5, 0.5, 1.0, 0.4688, 1.0, 0.4688, 0.5, 0.4688, 0.5, 0.4688, 1.0, 0.4375, 1.0, 0.4375, 0.5, 0.4375, 0.5, 0.4375, 1.0, 0.4062, 1.0, 0.4062, 0.5, 0.4062, 0.5, 0.4062, 1.0, 0.375, 1.0, 0.375, 0.5, 0.375, 0.5, 0.375, 1.0, 0.3438, 1.0, 0.3438, 0.5, 0.3438, 0.5, 0.3438, 1.0, 0.3125, 1.0, 0.3125, 0.5, 0.3125, 0.5, 0.3125, 1.0, 0.2812, 1.0, 0.2812, 0.5, 0.2812, 0.5, 0.2812, 1.0, 0.25, 1.0, 0.25, 0.5, 0.25, 0.5, 0.25, 1.0, 0.2188, 1.0, 0.2188, 0.5, 0.2188, 0.5, 0.2188, 1.0, 0.1875, 1.0, 0.1875, 0.5, 0.1875, 0.5, 0.1875, 1.0, 0.1562, 1.0, 0.1562, 0.5, 0.1562, 0.5, 0.1562, 1.0, 0.125, 1.0, 0.125, 0.5, 0.125, 0.5, 0.125, 1.0, 0.09375, 1.0, 0.09375, 0.5, 0.09375, 0.5, 0.09375, 1.0, 0.0625, 1.0, 0.0625, 0.5, 0.9062, 1.0, 0.9375, 1.0, 0.9375, 1.0, 0.9062, 1.0, 0.0625, 0.5, 0.0625, 1.0, 0.03125, 1.0, 0.03125, 0.5, 0.03125, 0.5, 0.03125, 1.0, 0.0, 1.0, 0.0, 0.5, 0.7812, 0.5, 0.75, 0.5, 0.75, 0.5, 0.7812, 0.5, 0.7812, 1.0, 0.8125, 1.0, 0.8125, 1.0, 0.7812, 1.0, 0.625, 1.0, 0.6562, 1.0, 0.6562, 1.0, 0.625, 1.0, 0.3438, 1.0, 0.375, 1.0, 0.375, 1.0, 0.3438, 1.0, 0.0625, 1.0, 0.09375, 1.0, 0.09375, 1.0, 0.0625, 1.0, 0.75, 1.0, 0.7812, 1.0, 0.7812, 1.0, 0.75, 1.0, 0.4688, 1.0, 0.5, 1.0, 0.5, 1.0, 0.4688, 1.0, 0.1875, 1.0, 0.2188, 1.0, 0.2188, 1.0, 0.1875, 1.0, 0.875, 1.0, 0.9062, 1.0, 0.9062, 1.0, 0.875, 1.0, 0.5938, 1.0, 0.625, 1.0, 0.625, 1.0, 0.5938, 1.0, 0.3125, 1.0, 0.3438, 1.0, 0.3438, 1.0, 0.3125, 1.0, 0.03125, 1.0, 0.0625, 1.0, 0.0625, 1.0, 0.03125, 1.0, 0.7188, 1.0, 0.75, 1.0, 0.75, 1.0, 0.7188, 1.0, 0.4375, 1.0, 0.4688, 1.0, 0.4688, 1.0, 0.4375, 1.0, 0.1562, 1.0, 0.1875, 1.0, 0.1875, 1.0, 0.1562, 1.0, 0.8438, 1.0, 0.875, 1.0, 0.875, 1.0, 0.8438, 1.0, 0.5625, 1.0, 0.5938, 1.0, 0.5938, 1.0, 0.5625, 1.0, 0.2812, 1.0, 0.3125, 1.0, 0.3125, 1.0, 0.2812, 1.0, 0.9688, 1.0, 1.0, 1.0, 1.0, 1.0, 0.9688, 1.0, 0.0, 1.0, 0.03125, 1.0, 0.03125, 1.0, 0.0, 1.0, 0.6875, 1.0, 0.7188, 1.0, 0.7188, 1.0, 0.6875, 1.0, 0.4062, 1.0, 0.4375, 1.0, 0.4375, 1.0, 0.4062, 1.0, 0.125, 1.0, 0.1562, 1.0, 0.1562, 1.0, 0.125, 1.0, 0.8125, 1.0, 0.8438, 1.0, 0.8438, 1.0, 0.8125, 1.0, 0.5312, 1.0, 0.5625, 1.0, 0.5625, 1.0, 0.5312, 1.0, 0.25, 1.0, 0.2812, 1.0, 0.2812, 1.0, 0.25, 1.0, 0.9375, 1.0, 0.9688, 1.0, 0.9688, 1.0, 0.9375, 1.0, 0.6562, 1.0, 0.6875, 1.0, 0.6875, 1.0, 0.6562, 1.0, 0.375, 1.0, 0.4062, 1.0, 0.4062, 1.0, 0.375, 1.0, 0.09375, 1.0, 0.125, 1.0, 0.125, 1.0, 0.09375, 1.0, 0.7812, 1.0, 0.8125, 1.0, 0.8125, 1.0, 0.7812, 1.0, 0.5, 1.0, 0.5312, 1.0, 0.5312, 1.0, 0.5, 1.0, 0.2188, 1.0, 0.25, 1.0, 0.25, 1.0, 0.2188, 1.0, 0.1562, 1.0, 0.1875, 1.0, 0.1875, 1.0, 0.1562, 1.0, 0.3438, 1.0, 0.375, 1.0, 0.375, 1.0, 0.3438, 1.0, 0.75, 1.0, 0.7812, 1.0, 0.7812, 1.0, 0.75, 1.0, 0.3125, 1.0, 0.3438, 1.0, 0.3438, 1.0, 0.3125, 1.0, 0.7188, 1.0, 0.75, 1.0, 0.75, 1.0, 0.7188, 1.0, 0.2812, 1.0, 0.3125, 1.0, 0.3125, 1.0, 0.2812, 1.0, 0.6875, 1.0, 0.7188, 1.0, 0.7188, 1.0, 0.6875, 1.0, 0.25, 1.0, 0.2812, 1.0, 0.2812, 1.0, 0.25, 1.0, 0.6562, 1.0, 0.6875, 1.0, 0.6875, 1.0, 0.6562, 1.0, 0.2188, 1.0, 0.2188, 1.0, 0.2188, 1.0, 0.2188, 1.0, 0.625, 1.0, 0.6562, 1.0, 0.6562, 1.0, 0.625, 1.0, 0.1875, 1.0, 0.2188, 1.0, 0.2188, 1.0, 0.1875, 1.0, 0.5938, 1.0, 0.625, 1.0, 0.625, 1.0, 0.5938, 1.0, 0.1562, 1.0, 0.1875, 1.0, 0.1875, 1.0, 0.1562, 1.0, 0.5625, 1.0, 0.5938, 1.0, 0.5938, 1.0, 0.5625, 1.0, 0.9687, 1.0, 1.0, 1.0, 1.0, 1.0, 0.9688, 1.0, 0.125, 1.0, 0.1562, 1.0, 0.1562, 1.0, 0.125, 1.0, 0.5312, 1.0, 0.5625, 1.0, 0.5625, 1.0, 0.5312, 1.0, 0.9375, 1.0, 0.9687, 1.0, 0.9688, 1.0, 0.9375, 1.0, 0.09375, 1.0, 0.125, 1.0, 0.125, 1.0, 0.09375, 1.0, 0.5, 1.0, 0.5312, 1.0, 0.5312, 1.0, 0.5, 1.0, 0.9062, 1.0, 0.9375, 1.0, 0.9375, 1.0, 0.9062, 1.0, 0.0625, 1.0, 0.09375, 1.0, 0.09375, 1.0, 0.0625, 1.0, 0.4688, 1.0, 0.5, 1.0, 0.5, 1.0, 0.4688, 1.0, 0.875, 1.0, 0.9062, 1.0, 0.9062, 1.0, 0.875, 1.0, 0.03125, 1.0, 0.0625, 1.0, 0.0625, 1.0, 0.03125, 1.0, 0.4375, 1.0, 0.4688, 1.0, 0.4688, 1.0, 0.4375, 1.0, 0.8438, 1.0, 0.875, 1.0, 0.875, 1.0, 0.8438, 1.0, 0.0, 1.0, 0.03125, 1.0, 0.03125, 1.0, 0.0, 1.0, 0.4062, 1.0, 0.4375, 1.0, 0.4375, 1.0, 0.4062, 1.0, 0.8125, 1.0, 0.8438, 1.0, 0.8438, 1.0, 0.8125, 1.0, 0.375, 1.0, 0.4062, 1.0, 0.4062, 1.0, 0.375, 1.0, 0.9062, 0.5, 0.875, 0.5, 0.875, 0.5, 0.9062, 0.5, 0.5, 0.5, 0.4688, 0.5, 0.4688, 0.5, 0.5, 0.5, 0.2188, 0.5, 0.1875, 0.5, 0.1875, 0.5, 0.2188, 0.5, 0.9062, 0.5, 0.875, 0.5, 0.875, 0.5, 0.9062, 0.5, 0.625, 0.5, 0.5938, 0.5, 0.5938, 0.5, 0.625, 0.5, 0.3438, 0.5, 0.3125, 0.5, 0.3125, 0.5, 0.3438, 0.5, 0.0625, 0.5, 0.03125, 0.5, 0.03125, 0.5, 0.0625, 0.5, 0.75, 0.5, 0.7188, 0.5, 0.7188, 0.5, 0.75, 0.5, 0.4688, 0.5, 0.4375, 0.5, 0.4375, 0.5, 0.4688, 0.5, 0.1875, 0.5, 0.1562, 0.5, 0.1562, 0.5, 0.1875, 0.5, 0.875, 0.5, 0.8438, 0.5, 0.8438, 0.5, 0.875, 0.5, 0.5938, 0.5, 0.5625, 0.5, 0.5625, 0.5, 0.5938, 0.5, 0.3125, 0.5, 0.2812, 0.5, 0.2812, 0.5, 0.3125, 0.5, 1.0, 0.5, 0.9688, 0.5, 0.9688, 0.5, 1.0, 0.5, 0.03125, 0.5, 0.0, 0.5, 0.0, 0.5, 0.03125, 0.5, 0.7188, 0.5, 0.6875, 0.5, 0.6875, 0.5, 0.7188, 0.5, 0.4375, 0.5, 0.4062, 0.5, 0.4062, 0.5, 0.4375, 0.5, 0.1562, 0.5, 0.125, 0.5, 0.125, 0.5, 0.1562, 0.5, 0.8438, 0.5, 0.8125, 0.5, 0.8125, 0.5, 0.8438, 0.5, 0.5625, 0.5, 0.5312, 0.5, 0.5312, 0.5, 0.5625, 0.5, 0.2812, 0.5, 0.25, 0.5, 0.25, 0.5, 0.2812, 0.5, 0.9688, 0.5, 0.9375, 0.5, 0.9375, 0.5, 0.9688, 0.5, 0.6875, 0.5, 0.6562, 0.5, 0.6562, 0.5, 0.6875, 0.5, 0.4062, 0.5, 0.375, 0.5, 0.375, 0.5, 0.4062, 0.5, 0.125, 0.5, 0.09375, 0.5, 0.09375, 0.5, 0.125, 0.5, 0.8125, 0.5, 0.7812, 0.5, 0.7812, 0.5, 0.8125, 0.5, 0.5312, 0.5, 0.5, 0.5, 0.5, 0.5, 0.5312, 0.5, 0.25, 0.5, 0.2188, 0.5, 0.2188, 0.5, 0.25, 0.5, 0.9375, 0.5, 0.9062, 0.5, 0.9062, 0.5, 0.9375, 0.5, 0.6562, 0.5, 0.625, 0.5, 0.625, 0.5, 0.6562, 0.5, 0.375, 0.5, 0.3438, 0.5, 0.3438, 0.5, 0.375, 0.5, 0.09375, 0.5, 0.0625, 0.5, 0.0625, 0.5, 0.09375, 0.5, 0.7812, 1.0, 0.8125, 1.0, 0.8125, 1.0, 0.7812, 1.0, 0.5625, 1.0, 0.5938, 1.0, 0.5938, 1.0, 0.5625, 1.0, 0.9688, 1.0, 1.0, 1.0, 1.0, 1.0, 0.9688, 1.0, 0.125, 1.0, 0.1562, 1.0, 0.1562, 1.0, 0.125, 1.0, 0.5313, 1.0, 0.5625, 1.0, 0.5625, 1.0, 0.5312, 1.0, 0.9375, 1.0, 0.9688, 1.0, 0.9688, 1.0, 0.9375, 1.0, 0.09375, 1.0, 0.125, 1.0, 0.125, 1.0, 0.09375, 1.0, 0.5, 1.0, 0.5313, 1.0, 0.5312, 1.0, 0.5, 1.0, 0.9062, 1.0, 0.9375, 1.0, 0.9375, 1.0, 0.9062, 1.0, 0.0625, 1.0, 0.09375, 1.0, 0.09375, 1.0, 0.0625, 1.0, 0.4688, 1.0, 0.5, 1.0, 0.5, 1.0, 0.4688, 1.0, 0.875, 1.0, 0.9062, 1.0, 0.9062, 1.0, 0.875, 1.0, 0.03125, 1.0, 0.0625, 1.0, 0.0625, 1.0, 0.03125, 1.0, 0.4375, 1.0, 0.4688, 1.0, 0.4688, 1.0, 0.4375, 1.0, 0.8438, 1.0, 0.875, 1.0, 0.875, 1.0, 0.8438, 1.0, 0.0, 1.0, 0.03125, 1.0, 0.03125, 1.0, 0.0, 1.0, 0.4063, 1.0, 0.4375, 1.0, 0.4375, 1.0, 0.4062, 1.0, 0.8125, 1.0, 0.8438, 1.0, 0.8438, 1.0, 0.8125, 1.0, 0.375, 1.0, 0.4063, 1.0, 0.4062, 1.0, 0.375, 1.0, 0.7812, 1.0, 0.8125, 1.0, 0.8125, 1.0, 0.7812, 1.0, 0.3438, 1.0, 0.375, 1.0, 0.375, 1.0, 0.3438, 1.0, 0.75, 1.0, 0.7812, 1.0, 0.7812, 1.0, 0.75, 1.0, 0.3125, 1.0, 0.3438, 1.0, 0.3438, 1.0, 0.3125, 1.0, 0.7188, 1.0, 0.75, 1.0, 0.75, 1.0, 0.7188, 1.0, 0.2812, 1.0, 0.3125, 1.0, 0.3125, 1.0, 0.2812, 1.0, 0.6875, 1.0, 0.7188, 1.0, 0.7188, 1.0, 0.6875, 1.0, 0.25, 1.0, 0.2812, 1.0, 0.2812, 1.0, 0.25, 1.0, 0.6562, 1.0, 0.6875, 1.0, 0.6875, 1.0, 0.6562, 1.0, 0.2188, 1.0, 0.25, 1.0, 0.25, 1.0, 0.2188, 1.0, 0.625, 1.0, 0.6562, 1.0, 0.6562, 1.0, 0.625, 1.0, 0.1875, 1.0, 0.2188, 1.0, 0.2188, 1.0, 0.1875, 1.0, 0.5938, 1.0, 0.625, 1.0, 0.625, 1.0, 0.5938, 1.0, 0.375, 1.0, 0.4062, 1.0, 0.4062, 1.0, 0.375, 1.0, 0.8125, 1.0, 0.8438, 1.0, 0.8437, 1.0, 0.8125, 1.0, 0.4062, 1.0, 0.4375, 1.0, 0.4375, 1.0, 0.4062, 1.0, 0.0, 1.0, 0.03125, 1.0, 0.03125, 1.0, 0.0, 1.0, 0.8438, 1.0, 0.875, 1.0, 0.875, 1.0, 0.8437, 1.0, 0.4375, 1.0, 0.4687, 1.0, 0.4688, 1.0, 0.4375, 1.0, 0.03125, 1.0, 0.0625, 1.0, 0.0625, 1.0, 0.03125, 1.0, 0.875, 1.0, 0.9062, 1.0, 0.9063, 1.0, 0.875, 1.0, 0.4687, 1.0, 0.5, 1.0, 0.5, 1.0, 0.4688, 1.0, 0.0625, 1.0, 0.09375, 1.0, 0.09375, 1.0, 0.0625, 1.0, 0.9062, 1.0, 0.9375, 1.0, 0.9375, 1.0, 0.9063, 1.0, 0.5, 1.0, 0.5312, 1.0, 0.5312, 1.0, 0.5, 1.0, 0.09375, 1.0, 0.125, 1.0, 0.125, 1.0, 0.09375, 1.0, 0.9375, 1.0, 0.9688, 1.0, 0.9687, 1.0, 0.9375, 1.0, 0.5312, 1.0, 0.5625, 1.0, 0.5625, 1.0, 0.5312, 1.0, 0.125, 1.0, 0.1562, 1.0, 0.1562, 1.0, 0.125, 1.0, 0.9688, 1.0, 1.0, 1.0, 1.0, 1.0, 0.9687, 1.0, 0.5625, 1.0, 0.5938, 1.0, 0.5938, 1.0, 0.5625, 1.0, 0.1562, 1.0, 0.1875, 1.0, 0.1875, 1.0, 0.1562, 1.0, 0.625, 1.0, 0.625, 1.0, 0.625, 1.0, 0.625, 1.0, 0.1875, 1.0, 0.2188, 1.0, 0.2188, 1.0, 0.1875, 1.0, 0.625, 1.0, 0.6563, 1.0, 0.6562, 1.0, 0.625, 1.0, 0.2188, 1.0, 0.25, 1.0, 0.25, 1.0, 0.2188, 1.0, 0.6563, 1.0, 0.6875, 1.0, 0.6875, 1.0, 0.6562, 1.0, 0.25, 1.0, 0.2812, 1.0, 0.2812, 1.0, 0.25, 1.0, 0.6875, 1.0, 0.7188, 1.0, 0.7188, 1.0, 0.6875, 1.0, 0.2812, 1.0, 0.3125, 1.0, 0.3125, 1.0, 0.2812, 1.0, 0.7188, 1.0, 0.75, 1.0, 0.75, 1.0, 0.7188, 1.0, 0.3125, 1.0, 0.3438, 1.0, 0.3438, 1.0, 0.3125, 1.0, 0.75, 1.0, 0.7812, 1.0, 0.7812, 1.0, 0.75, 1.0, 0.3438, 1.0, 0.375, 1.0, 0.375, 1.0, 0.3438, 1.0, 0.7812, 1.0, 0.8125, 1.0, 0.8125, 1.0, 0.7812, 1.0, 0.375, 1.0, 0.375, 1.0, 0.375, 1.0, 0.375, 1.0, 0.8125, 1.0, 0.8438, 1.0, 0.8438, 1.0, 0.8125, 1.0, 0.4062, 1.0, 0.4375, 1.0, 0.4375, 1.0, 0.4062, 1.0, 0.0, 1.0, 0.03125, 1.0, 0.03125, 1.0, 0.0, 1.0, 0.8438, 1.0, 0.875, 1.0, 0.875, 1.0, 0.8438, 1.0, 0.4375, 1.0, 0.4688, 1.0, 0.4688, 1.0, 0.4375, 1.0, 0.03125, 1.0, 0.0625, 1.0, 0.0625, 1.0, 0.03125, 1.0, 0.875, 1.0, 0.9062, 1.0, 0.9062, 1.0, 0.875, 1.0, 0.4688, 1.0, 0.5, 1.0, 0.5, 1.0, 0.4688, 1.0, 0.0625, 1.0, 0.09375, 1.0, 0.09375, 1.0, 0.0625, 1.0, 0.9375, 1.0, 0.9062, 1.0, 0.9062, 1.0, 0.9375, 1.0, 0.5, 1.0, 0.5312, 1.0, 0.5312, 1.0, 0.5, 1.0, 0.09375, 1.0, 0.125, 1.0, 0.125, 1.0, 0.09375, 1.0, 0.9375, 1.0, 0.9687, 1.0, 0.9687, 1.0, 0.9375, 1.0, 0.5312, 1.0, 0.5625, 1.0, 0.5625, 1.0, 0.5312, 1.0, 0.125, 1.0, 0.1562, 1.0, 0.1562, 1.0, 0.125, 1.0, 0.9687, 1.0, 1.0, 1.0, 1.0, 1.0, 0.9687, 1.0, 0.5625, 1.0, 0.5938, 1.0, 0.5938, 1.0, 0.5625, 1.0, 0.1562, 1.0, 0.1875, 1.0, 0.1875, 1.0, 0.1562, 1.0, 0.5938, 1.0, 0.625, 1.0, 0.625, 1.0, 0.5938, 1.0, 0.1875, 1.0, 0.2188, 1.0, 0.2188, 1.0, 0.1875, 1.0, 0.625, 1.0, 0.6562, 1.0, 0.6562, 1.0, 0.625, 1.0, 0.2188, 1.0, 0.25, 1.0, 0.25, 1.0, 0.2188, 1.0, 0.6562, 1.0, 0.6875, 1.0, 0.6875, 1.0, 0.6562, 1.0, 0.25, 1.0, 0.2812, 1.0, 0.2812, 1.0, 0.25, 1.0, 0.6875, 1.0, 0.7188, 1.0, 0.7188, 1.0, 0.6875, 1.0, 0.2812, 1.0, 0.3125, 1.0, 0.3125, 1.0, 0.2812, 1.0, 0.7188, 1.0, 0.75, 1.0, 0.75, 1.0, 0.7188, 1.0, 0.3125, 1.0, 0.3438, 1.0, 0.3438, 1.0, 0.3125, 1.0, 0.75, 1.0, 0.7812, 1.0, 0.7812, 1.0, 0.75, 1.0, 0.3438, 1.0, 0.375, 1.0, 0.375, 1.0, 0.3438, 1.0, 0.7812, 1.0, 0.8125, 1.0, 0.8125, 1.0, 0.7812, 1.0, 0.7812, 1.0, 0.8125, 1.0, 0.8125, 1.0, 0.7812, 1.0, 0.3438, 1.0, 0.375, 1.0, 0.375, 1.0, 0.3438, 1.0, 0.75, 1.0, 0.7812, 1.0, 0.7812, 1.0, 0.75, 1.0, 0.3125, 1.0, 0.3438, 1.0, 0.3438, 1.0, 0.3125, 1.0, 0.7188, 1.0, 0.75, 1.0, 0.75, 1.0, 0.7188, 1.0, 0.2812, 1.0, 0.3125, 1.0, 0.3125, 1.0, 0.2812, 1.0, 0.6875, 1.0, 0.7188, 1.0, 0.7188, 1.0, 0.6875, 1.0, 0.25, 1.0, 0.2812, 1.0, 0.2812, 1.0, 0.25, 1.0, 0.6562, 1.0, 0.6875, 1.0, 0.6875, 1.0, 0.6563, 1.0, 0.2188, 1.0, 0.25, 1.0, 0.25, 1.0, 0.2188, 1.0, 0.625, 1.0, 0.6562, 1.0, 0.6563, 1.0, 0.625, 1.0, 0.1875, 1.0, 0.2188, 1.0, 0.2188, 1.0, 0.1875, 1.0, 0.5938, 1.0, 0.625, 1.0, 0.625, 1.0, 0.5938, 1.0, 0.1562, 1.0, 0.1875, 1.0, 0.1875, 1.0, 0.1562, 1.0, 0.5625, 1.0, 0.5938, 1.0, 0.5938, 1.0, 0.5625, 1.0, 0.9688, 1.0, 1.0, 1.0, 1.0, 1.0, 0.9688, 1.0, 0.125, 1.0, 0.1562, 1.0, 0.1562, 1.0, 0.125, 1.0, 0.5312, 1.0, 0.5625, 1.0, 0.5625, 1.0, 0.5312, 1.0, 0.9375, 1.0, 0.9688, 1.0, 0.9688, 1.0, 0.9375, 1.0, 0.09375, 1.0, 0.125, 1.0, 0.125, 1.0, 0.09375, 1.0, 0.5, 1.0, 0.5312, 1.0, 0.5312, 1.0, 0.5, 1.0, 0.9062, 1.0, 0.9375, 1.0, 0.9375, 1.0, 0.9062, 1.0, 0.0625, 1.0, 0.09375, 1.0, 0.09375, 1.0, 0.0625, 1.0, 0.4688, 1.0, 0.5, 1.0, 0.5, 1.0, 0.4687, 1.0, 0.875, 1.0, 0.9062, 1.0, 0.9062, 1.0, 0.875, 1.0, 0.03125, 1.0, 0.0625, 1.0, 0.0625, 1.0, 0.03125, 1.0, 0.4375, 1.0, 0.4688, 1.0, 0.4687, 1.0, 0.4375, 1.0, 0.8438, 1.0, 0.875, 1.0, 0.875, 1.0, 0.8438, 1.0, 0.0, 1.0, 0.03125, 1.0, 0.03125, 1.0, 0.0, 1.0, 0.4062, 1.0, 0.4375, 1.0, 0.4375, 1.0, 0.4062, 1.0, 0.8125, 1.0, 0.8438, 1.0, 0.8438, 1.0, 0.8125, 1.0, 0.375, 1.0, 0.4062, 1.0, 0.4062, 1.0, 0.375, 1.0, 0.2188, 1.0, 0.25, 1.0, 0.25, 1.0, 0.2188, 1.0, 0.5, 1.0, 0.5312, 1.0, 0.5312, 1.0, 0.5, 1.0, 0.7812, 1.0, 0.8125, 1.0, 0.8125, 1.0, 0.7812, 1.0, 0.09375, 1.0, 0.125, 1.0, 0.125, 1.0, 0.09375, 1.0, 0.375, 1.0, 0.4062, 1.0, 0.4062, 1.0, 0.375, 1.0, 0.6562, 1.0, 0.6875, 1.0, 0.6875, 1.0, 0.6562, 1.0, 0.9375, 1.0, 0.9688, 1.0, 0.9688, 1.0, 0.9375, 1.0, 0.25, 1.0, 0.2812, 1.0, 0.2812, 1.0, 0.25, 1.0, 0.5312, 1.0, 0.5625, 1.0, 0.5625, 1.0, 0.5312, 1.0, 0.8125, 1.0, 0.8438, 1.0, 0.8438, 1.0, 0.8125, 1.0, 0.125, 1.0, 0.1562, 1.0, 0.1562, 1.0, 0.125, 1.0, 0.4062, 1.0, 0.4375, 1.0, 0.4375, 1.0, 0.4062, 1.0, 0.6875, 1.0, 0.7188, 1.0, 0.7188, 1.0, 0.6875, 1.0, 0.0, 1.0, 0.03125, 1.0, 0.03125, 1.0, 0.0, 1.0, 0.9688, 1.0, 1.0, 1.0, 1.0, 1.0, 0.9688, 1.0, 0.2812, 1.0, 0.3125, 1.0, 0.3125, 1.0, 0.2812, 1.0, 0.5625, 1.0, 0.5938, 1.0, 0.5938, 1.0, 0.5625, 1.0, 0.8438, 1.0, 0.875, 1.0, 0.875, 1.0, 0.8438, 1.0, 0.1562, 1.0, 0.1875, 1.0, 0.1875, 1.0, 0.1562, 1.0, 0.4375, 1.0, 0.4688, 1.0, 0.4688, 1.0, 0.4375, 1.0, 0.7188, 1.0, 0.75, 1.0, 0.75, 1.0, 0.7188, 1.0, 0.03125, 1.0, 0.0625, 1.0, 0.0625, 1.0, 0.03125, 1.0, 0.3125, 1.0, 0.3438, 1.0, 0.3438, 1.0, 0.3125, 1.0, 0.5938, 1.0, 0.625, 1.0, 0.625, 1.0, 0.5938, 1.0, 0.875, 1.0, 0.9062, 1.0, 0.9062, 1.0, 0.875, 1.0, 0.1875, 1.0, 0.2188, 1.0, 0.2188, 1.0, 0.1875, 1.0, 0.4688, 1.0, 0.5, 1.0, 0.5, 1.0, 0.4688, 1.0, 0.75, 1.0, 0.7812, 1.0, 0.7812, 1.0, 0.75, 1.0, 0.0625, 1.0, 0.09375, 1.0, 0.09375, 1.0, 0.0625, 1.0, 0.3438, 1.0, 0.375, 1.0, 0.375, 1.0, 0.3438, 1.0, 0.625, 1.0, 0.6562, 1.0, 0.6562, 1.0, 0.625, 1.0, 0.9062, 1.0, 0.9375, 1.0, 0.9375, 1.0, 0.9062, 1.0, 0.5937, 1.0, 0.625, 1.0, 0.625, 1.0, 0.5938, 1.0, 0.625, 1.0, 0.5938, 1.0, 0.5938, 1.0, 0.625, 1.0, 0.5938, 1.0, 0.625, 1.0, 0.625, 1.0, 0.5938, 1.0, 0.5938, 1.0, 0.5938, 1.0, 0.5938, 1.0, 0.5938, 1.0, 0.5938, 1.0, 0.5937, 1.0, 0.5938, 1.0, 0.5938, 1.0, 0.625, 1.0, 0.625, 1.0, 0.625, 1.0, 0.625, 1.0, 0.5938, 1.0, 0.5937, 1.0, 0.5938, 1.0, 0.5938, 1.0, 0.625, 1.0, 0.5938, 1.0, 0.5938, 1.0, 0.625, 1.0, 0.5938, 1.0, 0.625, 1.0, 0.625, 1.0, 0.5938, 1.0, 0.625, 1.0, 0.5938, 1.0, 0.5938, 1.0, 0.625, 1.0, 0.5937, 1.0, 0.625, 1.0, 0.625, 1.0, 0.5938, 1.0, 0.625, 1.0, 0.625, 1.0, 0.625, 1.0, 0.625, 1.0, 0.25, 1.0, 0.25, 1.0, 0.25, 1.0, 0.25, 1.0, 0.25, 1.0, 0.2188, 1.0, 0.2188, 1.0, 0.25, 1.0, 0.25, 1.0, 0.25, 1.0, 0.25, 1.0, 0.25, 1.0, 0.2188, 1.0, 0.25, 1.0, 0.25, 1.0, 0.2188, 1.0, 0.2187, 1.0, 0.2188, 1.0, 0.2188, 1.0, 0.2188, 1.0, 0.2187, 1.0, 0.2188, 1.0, 0.2188, 1.0, 0.2188, 1.0, 0.25, 1.0, 0.2187, 1.0, 0.2188, 1.0, 0.25, 1.0, 0.2188, 1.0, 0.25, 1.0, 0.25, 1.0, 0.2188, 1.0, 0.2188, 1.0, 0.25, 1.0, 0.25, 1.0, 0.2188, 1.0, 0.25, 1.0, 0.25, 1.0, 0.25, 1.0, 0.25, 1.0, 0.25, 1.0, 0.2188, 1.0, 0.2188, 1.0, 0.25, 1.0, 0.2188, 1.0, 0.2188, 1.0, 0.2188, 1.0, 0.2188, 1.0, 0.2188, 1.0, 0.25, 1.0, 0.25, 1.0, 0.2188, 1.0, 0.25, 1.0, 0.2187, 1.0, 0.2188, 1.0, 0.25, 1.0, 0.2188, 1.0, 0.25, 1.0, 0.25, 1.0, 0.2188, 1.0, 0.25, 1.0, 0.25, 1.0, 0.25, 1.0, 0.25, 1.0, 0.5938, 1.0, 0.625, 1.0, 0.625, 1.0, 0.5938, 1.0, 0.1875, 1.0, 0.2188, 1.0, 0.2188, 1.0, 0.1875, 1.0, 0.625, 1.0, 0.6562, 1.0, 0.6562, 1.0, 0.625, 1.0, 0.2188, 1.0, 0.25, 1.0, 0.25, 1.0, 0.2188, 1.0, 0.6562, 1.0, 0.6875, 1.0, 0.6875, 1.0, 0.6562, 1.0, 0.25, 1.0, 0.2812, 1.0, 0.2812, 1.0, 0.25, 1.0, 0.6875, 1.0, 0.7188, 1.0, 0.7188, 1.0, 0.6875, 1.0, 0.2812, 1.0, 0.3125, 1.0, 0.3125, 1.0, 0.2812, 1.0, 0.7188, 1.0, 0.75, 1.0, 0.75, 1.0, 0.7188, 1.0, 0.3125, 1.0, 0.3438, 1.0, 0.3438, 1.0, 0.3125, 1.0, 0.75, 1.0, 0.7812, 1.0, 0.7812, 1.0, 0.75, 1.0, 0.3438, 1.0, 0.375, 1.0, 0.375, 1.0, 0.3438, 1.0, 0.7812, 1.0, 0.8125, 1.0, 0.8125, 1.0, 0.7812, 1.0, 0.375, 1.0, 0.4063, 1.0, 0.4062, 1.0, 0.375, 1.0, 0.8125, 1.0, 0.8438, 1.0, 0.8438, 1.0, 0.8125, 1.0, 0.4063, 1.0, 0.4375, 1.0, 0.4375, 1.0, 0.4062, 1.0, 0.0, 1.0, 0.03125, 1.0, 0.03125, 1.0, 0.0, 1.0, 0.8438, 1.0, 0.875, 1.0, 0.875, 1.0, 0.8438, 1.0, 0.4375, 1.0, 0.4688, 1.0, 0.4688, 1.0, 0.4375, 1.0, 0.03125, 1.0, 0.0625, 1.0, 0.0625, 1.0, 0.03125, 1.0, 0.875, 1.0, 0.9062, 1.0, 0.9062, 1.0, 0.875, 1.0, 0.4688, 1.0, 0.5, 1.0, 0.5, 1.0, 0.4688, 1.0, 0.0625, 1.0, 0.09375, 1.0, 0.09375, 1.0, 0.0625, 1.0, 0.9062, 1.0, 0.9375, 1.0, 0.9375, 1.0, 0.9062, 1.0, 0.5, 1.0, 0.5, 1.0, 0.5, 1.0, 0.5, 1.0, 0.09375, 1.0, 0.125, 1.0, 0.125, 1.0, 0.09375, 1.0, 0.9375, 1.0, 0.9688, 1.0, 0.9688, 1.0, 0.9375, 1.0, 0.5312, 1.0, 0.5625, 1.0, 0.5625, 1.0, 0.5312, 1.0, 0.125, 1.0, 0.1562, 1.0, 0.1562, 1.0, 0.125, 1.0, 0.9688, 1.0, 1.0, 1.0, 1.0, 1.0, 0.9688, 1.0, 0.5625, 1.0, 0.5938, 1.0, 0.5938, 1.0, 0.5625, 1.0, 0.1562, 1.0, 0.1875, 1.0, 0.1875, 1.0, 0.1562, 1.0, 0.5938, 1.0, 0.625, 1.0, 0.625, 1.0, 0.5938, 1.0, 0.1875, 1.0, 0.2188, 1.0, 0.2188, 1.0, 0.1875, 1.0, 0.625, 1.0, 0.6562, 1.0, 0.6562, 1.0, 0.625, 1.0, 0.2188, 1.0, 0.25, 1.0, 0.25, 1.0, 0.2188, 1.0, 0.6562, 1.0, 0.6875, 1.0, 0.6875, 1.0, 0.6562, 1.0, 0.25, 1.0, 0.2812, 1.0, 0.2812, 1.0, 0.25, 1.0, 0.6875, 1.0, 0.7188, 1.0, 0.7188, 1.0, 0.6875, 1.0, 0.2812, 1.0, 0.3125, 1.0, 0.3125, 1.0, 0.2812, 1.0, 0.7188, 1.0, 0.75, 1.0, 0.75, 1.0, 0.7188, 1.0, 0.3125, 1.0, 0.3438, 1.0, 0.3438, 1.0, 0.3125, 1.0, 0.75, 1.0, 0.7812, 1.0, 0.7812, 1.0, 0.75, 1.0, 0.3438, 1.0, 0.375, 1.0, 0.375, 1.0, 0.3438, 1.0, 0.7812, 1.0, 0.8125, 1.0, 0.8125, 1.0, 0.7812, 1.0, 0.375, 1.0, 0.4062, 1.0, 0.4063, 1.0, 0.375, 1.0, 0.8125, 1.0, 0.8438, 1.0, 0.8438, 1.0, 0.8125, 1.0, 0.4062, 1.0, 0.4375, 1.0, 0.4375, 1.0, 0.4063, 1.0, 0.0, 1.0, 0.03125, 1.0, 0.03125, 1.0, 0.0, 1.0, 0.8438, 1.0, 0.875, 1.0, 0.875, 1.0, 0.8438, 1.0, 0.4375, 1.0, 0.4688, 1.0, 0.4688, 1.0, 0.4375, 1.0, 0.03125, 1.0, 0.0625, 1.0, 0.0625, 1.0, 0.03125, 1.0, 0.875, 1.0, 0.9062, 1.0, 0.9062, 1.0, 0.875, 1.0, 0.4688, 1.0, 0.5, 1.0, 0.5, 1.0, 0.4688, 1.0, 0.0625, 1.0, 0.09375, 1.0, 0.09375, 1.0, 0.0625, 1.0, 0.9062, 1.0, 0.9375, 1.0, 0.9375, 1.0, 0.9062, 1.0, 0.5, 1.0, 0.5312, 1.0, 0.5313, 1.0, 0.5, 1.0, 0.09375, 1.0, 0.125, 1.0, 0.125, 1.0, 0.09375, 1.0, 0.9375, 1.0, 0.9688, 1.0, 0.9688, 1.0, 0.9375, 1.0, 0.5312, 1.0, 0.5625, 1.0, 0.5625, 1.0, 0.5313, 1.0, 0.125, 1.0, 0.1562, 1.0, 0.1562, 1.0, 0.125, 1.0, 0.9688, 1.0, 1.0, 1.0, 1.0, 1.0, 0.9688, 1.0, 0.5625, 1.0, 0.5938, 1.0, 0.5938, 1.0, 0.5625, 1.0, 0.1562, 1.0, 0.1875, 1.0, 0.1875, 1.0, 0.1562, 1.0, 0.1562, 1.0, 0.1875, 1.0, 0.1875, 1.0, 0.1562, 1.0, 0.5625, 1.0, 0.5938, 1.0, 0.5938, 1.0, 0.5625, 1.0, 0.9688, 1.0, 1.0, 1.0, 1.0, 1.0, 0.9688, 1.0, 0.125, 1.0, 0.1562, 1.0, 0.1562, 1.0, 0.125, 1.0, 0.5312, 1.0, 0.5625, 1.0, 0.5625, 1.0, 0.5312, 1.0, 0.9375, 1.0, 0.9688, 1.0, 0.9688, 1.0, 0.9375, 1.0, 0.09375, 1.0, 0.125, 1.0, 0.125, 1.0, 0.09375, 1.0, 0.5, 1.0, 0.5312, 1.0, 0.5312, 1.0, 0.5, 1.0, 0.9062, 1.0, 0.9375, 1.0, 0.9375, 1.0, 0.9062, 1.0, 0.0625, 1.0, 0.09375, 1.0, 0.09375, 1.0, 0.0625, 1.0, 0.4688, 1.0, 0.5, 1.0, 0.5, 1.0, 0.4688, 1.0, 0.875, 1.0, 0.9062, 1.0, 0.9062, 1.0, 0.875, 1.0, 0.03125, 1.0, 0.0625, 1.0, 0.0625, 1.0, 0.03125, 1.0, 0.4375, 1.0, 0.4688, 1.0, 0.4688, 1.0, 0.4375, 1.0, 0.8438, 1.0, 0.875, 1.0, 0.875, 1.0, 0.8438, 1.0, 0.0, 1.0, 0.03125, 1.0, 0.03125, 1.0, 0.0, 1.0, 0.4062, 1.0, 0.4375, 1.0, 0.4375, 1.0, 0.4063, 1.0, 0.8125, 1.0, 0.8438, 1.0, 0.8438, 1.0, 0.8125, 1.0, 0.375, 1.0, 0.4062, 1.0, 0.4063, 1.0, 0.375, 1.0, 0.7812, 1.0, 0.8125, 1.0, 0.8125, 1.0, 0.7812, 1.0, 0.3438, 1.0, 0.375, 1.0, 0.375, 1.0, 0.3438, 1.0, 0.75, 1.0, 0.7812, 1.0, 0.7812, 1.0, 0.75, 1.0, 0.3125, 1.0, 0.3438, 1.0, 0.3438, 1.0, 0.3125, 1.0, 0.7188, 1.0, 0.75, 1.0, 0.75, 1.0, 0.7188, 1.0, 0.2812, 1.0, 0.3125, 1.0, 0.3125, 1.0, 0.2812, 1.0, 0.6875, 1.0, 0.7188, 1.0, 0.7188, 1.0, 0.6875, 1.0, 0.25, 1.0, 0.2812, 1.0, 0.2812, 1.0, 0.25, 1.0, 0.6562, 1.0, 0.6875, 1.0, 0.6875, 1.0, 0.6562, 1.0, 0.2188, 1.0, 0.25, 1.0, 0.25, 1.0, 0.2188, 1.0, 0.625, 1.0, 0.6562, 1.0, 0.6562, 1.0, 0.625, 1.0, 0.1875, 1.0, 0.2188, 1.0, 0.2188, 1.0, 0.1875, 1.0, 0.5938, 1.0, 0.625, 1.0, 0.625, 1.0, 0.5938, 1.0, 0.7812, 1.0, 0.8125, 1.0, 0.8125, 1.0, 0.7812, 1.0, 0.3438, 1.0, 0.375, 1.0, 0.375, 1.0, 0.3438, 1.0, 0.75, 1.0, 0.7812, 1.0, 0.7812, 1.0, 0.75, 1.0, 0.3125, 1.0, 0.3438, 1.0, 0.3438, 1.0, 0.3125, 1.0, 0.7188, 1.0, 0.75, 1.0, 0.75, 1.0, 0.7188, 1.0, 0.2812, 1.0, 0.3125, 1.0, 0.3125, 1.0, 0.2812, 1.0, 0.6875, 1.0, 0.7188, 1.0, 0.7188, 1.0, 0.6875, 1.0, 0.25, 1.0, 0.2812, 1.0, 0.2812, 1.0, 0.25, 1.0, 0.6562, 1.0, 0.6875, 1.0, 0.6875, 1.0, 0.6562, 1.0, 0.2188, 1.0, 0.25, 1.0, 0.25, 1.0, 0.2188, 1.0, 0.625, 1.0, 0.6562, 1.0, 0.6562, 1.0, 0.625, 1.0, 0.1875, 1.0, 0.2188, 1.0, 0.2188, 1.0, 0.1875, 1.0, 0.5938, 1.0, 0.625, 1.0, 0.625, 1.0, 0.5938, 1.0, 0.1562, 1.0, 0.1875, 1.0, 0.1875, 1.0, 0.1562, 1.0, 0.5625, 1.0, 0.5938, 1.0, 0.5938, 1.0, 0.5625, 1.0, 0.9687, 1.0, 1.0, 1.0, 1.0, 1.0, 0.9687, 1.0, 0.125, 1.0, 0.1562, 1.0, 0.1562, 1.0, 0.125, 1.0, 0.5312, 1.0, 0.5625, 1.0, 0.5625, 1.0, 0.5312, 1.0, 0.9375, 1.0, 0.9687, 1.0, 0.9687, 1.0, 0.9375, 1.0, 0.09375, 1.0, 0.125, 1.0, 0.125, 1.0, 0.09375, 1.0, 0.5, 1.0, 0.5312, 1.0, 0.5312, 1.0, 0.5, 1.0, 0.9063, 1.0, 0.9375, 1.0, 0.9375, 1.0, 0.9062, 1.0, 0.0625, 1.0, 0.09375, 1.0, 0.09375, 1.0, 0.0625, 1.0, 0.4688, 1.0, 0.5, 1.0, 0.5, 1.0, 0.4688, 1.0, 0.875, 1.0, 0.9063, 1.0, 0.9062, 1.0, 0.875, 1.0, 0.03125, 1.0, 0.0625, 1.0, 0.0625, 1.0, 0.03125, 1.0, 0.4375, 1.0, 0.4688, 1.0, 0.4688, 1.0, 0.4375, 1.0, 0.8437, 1.0, 0.875, 1.0, 0.875, 1.0, 0.8438, 1.0, 0.0, 1.0, 0.03125, 1.0, 0.03125, 1.0, 0.0, 1.0, 0.4062, 1.0, 0.4375, 1.0, 0.4375, 1.0, 0.4062, 1.0, 0.8125, 1.0, 0.8437, 1.0, 0.8438, 1.0, 0.8125, 1.0, 0.375, 1.0, 0.4062, 1.0, 0.4062, 1.0, 0.375, 1.0, 0.2188, 1.0, 0.25, 1.0, 0.25, 1.0, 0.2188, 1.0, 0.25, 1.0, 0.2188, 1.0, 0.2187, 1.0, 0.25, 1.0, 0.2187, 1.0, 0.2188, 1.0, 0.2188, 1.0, 0.2187, 1.0, 0.25, 1.0, 0.25, 1.0, 0.25, 1.0, 0.25, 1.0, 0.625, 1.0, 0.5938, 1.0, 0.5938, 1.0, 0.625, 1.0, 0.5938, 1.0, 0.5938, 1.0, 0.5937, 1.0, 0.5938, 1.0, 0.625, 1.0, 0.625, 1.0, 0.625, 1.0, 0.625, 1.0, 0.5938, 1.0, 0.625, 1.0, 0.625, 1.0, 0.5937, 1.0, 0.625, 1.0, 0.625, 1.0, 0.625, 1.0, 0.625, 1.0, 0.5938, 1.0, 0.625, 1.0, 0.625, 1.0, 0.5937, 1.0, 0.625, 1.0, 0.5938, 1.0, 0.5938, 1.0, 0.625, 1.0, 0.5938, 1.0, 0.5938, 1.0, 0.5937, 1.0, 0.5938, 1.0, 0.25, 1.0, 0.25, 1.0, 0.25, 1.0, 0.25, 1.0, 0.2188, 1.0, 0.25, 1.0, 0.25, 1.0, 0.2188, 1.0, 0.25, 1.0, 0.2188, 1.0, 0.2187, 1.0, 0.25, 1.0, 0.2188, 1.0, 0.2188, 1.0, 0.2188, 1.0, 0.2187, 1.0, 0.2188, 1.0, 0.2187, 1.0, 0.2187, 1.0, 0.2188, 1.0, 0.2188, 1.0, 0.2188, 1.0, 0.2188, 1.0, 0.2188, 1.0, 0.2188, 1.0, 0.2188, 1.0, 0.2188, 1.0, 0.2188, 1.0, 0.2188, 1.0, 0.2187, 1.0, 0.2187, 1.0, 0.2188, 1.0, 0.2188, 1.0, 0.2188, 1.0, 0.2188, 1.0, 0.2188, 1.0, 0.2187, 1.0, 0.2188, 1.0, 0.2188, 1.0, 0.2187, 1.0, 0.2188, 1.0, 0.2188, 1.0, 0.2188, 1.0, 0.2188, 1.0, 0.2188, 1.0, 0.2188, 1.0, 0.2188, 1.0, 0.2188, 1.0, 0.2188, 1.0, 0.2188, 1.0, 0.2188, 1.0, 0.2187, 1.0, 0.2188, 1.0, 0.2188, 1.0, 0.2188, 1.0, 0.2188, 1.0, 0.2188, 1.0, 0.2187, 1.0, 0.2187, 1.0, 0.2188, 1.0, 0.2187, 1.0, 0.2188, 1.0, 0.2188, 1.0, 0.2187, 1.0, 0.625, 1.0, 0.625, 1.0, 0.625, 1.0, 0.625, 1.0, 0.625, 1.0, 0.625, 1.0, 0.625, 1.0, 0.625, 1.0, 0.625, 1.0, 0.625, 1.0, 0.625, 1.0, 0.625, 1.0, 0.625, 1.0, 0.625, 1.0, 0.625, 1.0, 0.625, 1.0, 0.625, 1.0, 0.625, 1.0, 0.625, 1.0, 0.625, 1.0, 0.625, 1.0, 0.625, 1.0, 0.625, 1.0, 0.625, 1.0, 0.625, 1.0, 0.625, 1.0, 0.625, 1.0, 0.625, 1.0, 0.625, 1.0, 0.625, 1.0, 0.625, 1.0, 0.625, 1.0, 0.625, 1.0, 0.625, 1.0, 0.625, 1.0, 0.625, 1.0, 0.625, 1.0, 0.625, 1.0, 0.625, 1.0, 0.625, 1.0, 0.625, 1.0, 0.625, 1.0, 0.625, 1.0, 0.625, 1.0, 0.625, 1.0, 0.625, 1.0, 0.625, 1.0, 0.625, 1.0, 0.5, 1.0, 0.5, 1.0, 0.5, 1.0, 0.5, 1.0, 0.5312, 1.0, 0.5, 1.0, 0.5, 1.0, 0.5312, 1.0, 0.5, 1.0, 0.5312, 1.0, 0.5312, 1.0, 0.5, 1.0, 0.5312, 1.0, 0.5312, 1.0, 0.5312, 1.0, 0.5312, 1.0, 0.5, 1.0, 0.5, 1.0, 0.5, 1.0, 0.5, 1.0, 0.5312, 1.0, 0.5, 1.0, 0.5, 1.0, 0.5312, 1.0, 0.5, 1.0, 0.5312, 1.0, 0.5312, 1.0, 0.5, 1.0, 0.5312, 1.0, 0.5312, 1.0, 0.5312, 1.0, 0.5312, 1.0, 0.5, 1.0, 0.5312, 1.0, 0.5312, 1.0, 0.5, 1.0, 0.5312, 1.0, 0.5, 1.0, 0.5, 1.0, 0.5312, 1.0, 0.5, 1.0, 0.5312, 1.0, 0.5312, 1.0, 0.5, 1.0, 0.5312, 1.0, 0.5312, 1.0, 0.5312, 1.0, 0.5312, 1.0, 0.5, 1.0, 0.5312, 1.0, 0.5312, 1.0, 0.5, 1.0, 0.5312, 1.0, 0.5312, 1.0, 0.5312, 1.0, 0.5312, 1.0, 0.5, 1.0, 0.5, 1.0, 0.5, 1.0, 0.5, 1.0, 0.5312, 1.0, 0.5, 1.0, 0.5, 1.0, 0.5312, 1.0, 0.9375, 1.0, 0.9062, 1.0, 0.9062, 1.0, 0.9375, 1.0, 0.9062, 1.0, 0.9375, 1.0, 0.9375, 1.0, 0.9062, 1.0, 0.9375, 1.0, 0.9375, 1.0, 0.9375, 1.0, 0.9375, 1.0, 0.9062, 1.0, 0.9062, 1.0, 0.9062, 1.0, 0.9062, 1.0, 0.9062, 1.0, 0.9375, 1.0, 0.9375, 1.0, 0.9062, 1.0, 0.9062, 1.0, 0.9375, 1.0, 0.9375, 1.0, 0.9062, 1.0, 0.9375, 1.0, 0.9375, 1.0, 0.9375, 1.0, 0.9375, 1.0, 0.9062, 1.0, 0.9062, 1.0, 0.9062, 1.0, 0.9062, 1.0, 0.9062, 1.0, 0.9375, 1.0, 0.9375, 1.0, 0.9062, 1.0, 0.9375, 1.0, 0.9375, 1.0, 0.9375, 1.0, 0.9375, 1.0, 0.9062, 1.0, 0.9062, 1.0, 0.9062, 1.0, 0.9062, 1.0, 0.9375, 1.0, 0.9062, 1.0, 0.9062, 1.0, 0.9375, 1.0, 0.375, 1.0, 0.4062, 1.0, 0.4062, 1.0, 0.375, 1.0, 0.4062, 1.0, 0.375, 1.0, 0.375, 1.0, 0.4062, 1.0, 0.375, 1.0, 0.4062, 1.0, 0.4062, 1.0, 0.375, 1.0, 0.4062, 1.0, 0.4062, 1.0, 0.4062, 1.0, 0.4062, 1.0, 0.4062, 1.0, 0.375, 1.0, 0.375, 1.0, 0.4062, 1.0, 0.4062, 1.0, 0.375, 1.0, 0.375, 1.0, 0.4062, 1.0, 0.4062, 1.0, 0.4062, 1.0, 0.4062, 1.0, 0.4062, 1.0, 0.375, 1.0, 0.375, 1.0, 0.375, 1.0, 0.375, 1.0, 0.375, 1.0, 0.4062, 1.0, 0.4062, 1.0, 0.375, 1.0, 0.4062, 1.0, 0.4062, 1.0, 0.4062, 1.0, 0.4062, 1.0, 0.375, 1.0, 0.375, 1.0, 0.375, 1.0, 0.375, 1.0, 0.375, 1.0, 0.4062, 1.0, 0.4062, 1.0, 0.375, 1.0, 0.75, 0.49, 0.7968, 0.4854, 0.8418, 0.4717, 0.8833, 0.4496, 0.9197, 0.4197, 0.9496, 0.3833, 0.9717, 0.3418, 0.9854, 0.2968, 0.99, 0.25, 0.9854, 0.2032, 0.9717, 0.1582, 0.9496, 0.1167, 0.9197, 0.08029, 0.8833, 0.05045, 0.8418, 0.02827, 0.7968, 0.01461, 0.75, 0.01, 0.7032, 0.01461, 0.6582, 0.02827, 0.6167, 0.05045, 0.5803, 0.08029, 0.5504, 0.1167, 0.5283, 0.1582, 0.5146, 0.2032, 0.51, 0.25, 0.5146, 0.2968, 0.5283, 0.3418, 0.5504, 0.3833, 0.5803, 0.4197, 0.6167, 0.4496, 0.6582, 0.4717, 0.7032, 0.4854, 0.0625, 0.5, 0.03125, 0.5, 0.03125, 0.5, 0.0625, 0.5, 0.4688, 0.5, 0.4375, 0.5, 0.4375, 0.5, 0.4688, 0.5, 0.875, 0.5, 0.8438, 0.5, 0.8438, 0.5, 0.875, 0.5, 0.03125, 0.5, 0.0, 0.5, 0.0, 0.5, 0.03125, 0.5, 0.4375, 0.5, 0.4062, 0.5, 0.4062, 0.5, 0.4375, 0.5, 0.8438, 0.5, 0.8125, 0.5, 0.8125, 0.5, 0.8438, 0.5, 0.4062, 0.5, 0.375, 0.5, 0.375, 0.5, 0.4062, 0.5, 0.8125, 0.5, 0.7812, 0.5, 0.7812, 0.5, 0.8125, 0.5, 0.375, 0.5, 0.3438, 0.5, 0.3438, 0.5, 0.375, 0.5, 0.7812, 0.5, 0.75, 0.5, 0.75, 0.5, 0.7812, 0.5, 0.3438, 0.5, 0.3125, 0.5, 0.3125, 0.5, 0.3438, 0.5, 0.75, 0.5, 0.7188, 0.5, 0.7188, 0.5, 0.75, 0.5, 0.3125, 0.5, 0.2812, 0.5, 0.2812, 0.5, 0.3125, 0.5, 0.7188, 0.5, 0.6875, 0.5, 0.6875, 0.5, 0.7188, 0.5, 0.2812, 0.5, 0.25, 0.5, 0.25, 0.5, 0.2812, 0.5, 0.6875, 0.5, 0.6562, 0.5, 0.6562, 0.5, 0.6875, 0.5, 0.25, 0.5, 0.2188, 0.5, 0.2188, 0.5, 0.25, 0.5, 0.6562, 0.5, 0.625, 0.5, 0.625, 0.5, 0.6562, 0.5, 0.2188, 0.5, 0.1875, 0.5, 0.1875, 0.5, 0.2188, 0.5, 0.625, 0.5, 0.5938, 0.5, 0.5938, 0.5, 0.625, 0.5, 0.1875, 0.5, 0.1562, 0.5, 0.1562, 0.5, 0.1875, 0.5, 0.5938, 0.5, 0.5625, 0.5, 0.5625, 0.5, 0.5938, 0.5, 1.0, 0.5, 0.9688, 0.5, 0.9688, 0.5, 1.0, 0.5, 0.1562, 0.5, 0.125, 0.5, 0.125, 0.5, 0.1562, 0.5, 0.5625, 0.5, 0.5312, 0.5, 0.5312, 0.5, 0.5625, 0.5, 0.9688, 0.5, 0.9375, 0.5, 0.9375, 0.5, 0.9688, 0.5, 0.125, 0.5, 0.09375, 0.5, 0.09375, 0.5, 0.125, 0.5, 0.5312, 0.5, 0.5, 0.5, 0.5, 0.5, 0.5312, 0.5, 0.9375, 0.5, 0.9062, 0.5, 0.9062, 0.5, 0.9375, 0.5, 0.09375, 0.5, 0.0625, 0.5, 0.0625, 0.5, 0.09375, 0.5, 0.5, 0.5, 0.4688, 0.5, 0.4688, 0.5, 0.5, 0.5, 0.2968, 0.4854, 0.25, 0.49, 0.2032, 0.4854, 0.1582, 0.4717, 0.1167, 0.4496, 0.08029, 0.4197, 0.05045, 0.3833, 0.02827, 0.3418, 0.01461, 0.2968, 0.01, 0.25, 0.01461, 0.2032, 0.02827, 0.1582, 0.05045, 0.1167, 0.08029, 0.08029, 0.1167, 0.05045, 0.1582, 0.02827, 0.2032, 0.01461, 0.25, 0.01, 0.2968, 0.01461, 0.3418, 0.02827, 0.3833, 0.05045, 0.4197, 0.08029, 0.4496, 0.1167, 0.4717, 0.1582, 0.4854, 0.2032, 0.49, 0.25, 0.4854, 0.2968, 0.4717, 0.3418, 0.4496, 0.3833, 0.4197, 0.4197, 0.3833, 0.4496, 0.3418, 0.4717, 0.3438, 1.0, 0.375, 1.0, 0.375, 1.0, 0.3438, 1.0, 0.75, 1.0, 0.7812, 1.0, 0.7812, 1.0, 0.75, 1.0, 0.3125, 1.0, 0.3438, 1.0, 0.3438, 1.0, 0.3125, 1.0, 0.7188, 1.0, 0.75, 1.0, 0.75, 1.0, 0.7188, 1.0, 0.2812, 1.0, 0.3125, 1.0, 0.3125, 1.0, 0.2812, 1.0, 0.6875, 1.0, 0.7188, 1.0, 0.7188, 1.0, 0.6875, 1.0, 0.25, 1.0, 0.2812, 1.0, 0.2812, 1.0, 0.25, 1.0, 0.6562, 1.0, 0.6875, 1.0, 0.6875, 1.0, 0.6562, 1.0, 0.2188, 1.0, 0.25, 1.0, 0.25, 1.0, 0.2188, 1.0, 0.625, 1.0, 0.6562, 1.0, 0.6562, 1.0, 0.625, 1.0, 0.1875, 1.0, 0.2188, 1.0, 0.2188, 1.0, 0.1875, 1.0, 0.5938, 1.0, 0.625, 1.0, 0.625, 1.0, 0.5938, 1.0, 0.1562, 1.0, 0.1875, 1.0, 0.1875, 1.0, 0.1562, 1.0, 0.5625, 1.0, 0.5938, 1.0, 0.5938, 1.0, 0.5625, 1.0, 0.9688, 1.0, 1.0, 1.0, 1.0, 1.0, 0.9688, 1.0, 0.125, 1.0, 0.1562, 1.0, 0.1562, 1.0, 0.125, 1.0, 0.5312, 1.0, 0.5625, 1.0, 0.5625, 1.0, 0.5312, 1.0, 0.9375, 1.0, 0.9688, 1.0, 0.9688, 1.0, 0.9375, 1.0, 0.09375, 1.0, 0.125, 1.0, 0.125, 1.0, 0.09375, 1.0, 0.5, 1.0, 0.5312, 1.0, 0.5312, 1.0, 0.5, 1.0, 0.9062, 1.0, 0.9375, 1.0, 0.9375, 1.0, 0.9062, 1.0, 0.0625, 1.0, 0.09375, 1.0, 0.09375, 1.0, 0.0625, 1.0, 0.4688, 1.0, 0.5, 1.0, 0.5, 1.0, 0.4688, 1.0, 0.875, 1.0, 0.9062, 1.0, 0.9062, 1.0, 0.875, 1.0, 0.03125, 1.0, 0.0625, 1.0, 0.0625, 1.0, 0.03125, 1.0, 0.4375, 1.0, 0.4688, 1.0, 0.4688, 1.0, 0.4375, 1.0, 0.8438, 1.0, 0.875, 1.0, 0.875, 1.0, 0.8438, 1.0, 0.0, 1.0, 0.03125, 1.0, 0.03125, 1.0, 0.0, 1.0, 0.4062, 1.0, 0.4375, 1.0, 0.4375, 1.0, 0.4062, 1.0, 0.8125, 1.0, 0.8438, 1.0, 0.8438, 1.0, 0.8125, 1.0, 0.375, 1.0, 0.4062, 1.0, 0.4062, 1.0, 0.375, 1.0])
me_cylinder.materials.append(mat_material_001)
me_cylinder.update()

# ---- objects
ob_cylinder = bpy.data.objects.new('Cylinder', me_cylinder)

# ---- transforms, parenting, visibility, modifiers, constraints
ob_cylinder.location = (0.0, 0.0, 0.0)

# ---- collection membership
col_collection.objects.link(ob_cylinder)

# ---- scene / render settings (as saved in the file)
scene.frame_start = 1; scene.frame_end = 250; scene.frame_set(222)
scene.render.engine = 'BLENDER_EEVEE_NEXT'
bpy.context.view_layer.update()

# ---- added for rendering (the .blend has no active camera and no usable light): camera, sun
cam_auto = bpy.data.cameras.new('AutoCamera')
cam_auto.lens = 50.0
cam_auto.sensor_width = 36.0
cam_auto.clip_end = 1000.0
ob_auto_camera = bpy.data.objects.new('AutoCamera', cam_auto)
scene.collection.objects.link(ob_auto_camera)
ob_auto_camera.location = (13.3336, -17.5855, 16.3327)
ob_auto_camera.rotation_euler = (1.09748, -7.21219e-08, 0.694738)
scene.camera = ob_auto_camera
light_auto_sun = bpy.data.lights.new('AutoSun', 'SUN')
light_auto_sun.energy = 3.0
light_auto_sun.angle = 0.0523599
ob_auto_sun = bpy.data.objects.new('AutoSun', light_auto_sun)
scene.collection.objects.link(ob_auto_sun)
ob_auto_sun.rotation_euler = (0.872665, 0.174533, 0.523599)
bpy.context.view_layer.update()
